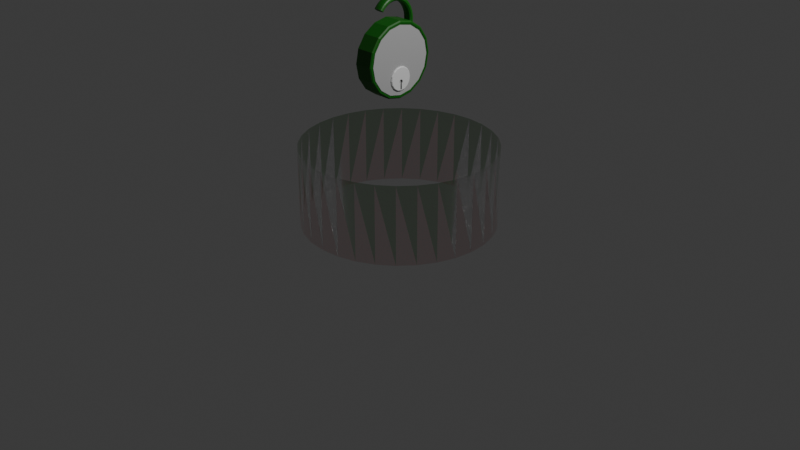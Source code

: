 # Source: goal.blend  (saved by Blender 5.1.30; exported with 4.5.12 LTS)
import bpy
from mathutils import Matrix  # noqa: F401  (used for matrix-valued properties, if any)

bpy.ops.wm.read_factory_settings(use_empty=True)
scene = bpy.context.scene
scene.name = 'Scene'

# ---- collections
col_collection = bpy.data.collections.new('Collection'); scene.collection.children.link(col_collection)

# ---- materials (node trees are filled in below, after node groups)
mat_x = bpy.data.materials.new('マテリアル')
mat_002 = bpy.data.materials.new('マテリアル.002')
mat_material_003 = bpy.data.materials.new('Material.003')
mat_material_003.alpha_threshold = 0.0
mat_material_003.use_backface_culling_lightprobe_volume = False
mat_material_003.roughness = 0.5
mat_003 = bpy.data.materials.new('マテリアル.003')
mat_004 = bpy.data.materials.new('マテリアル.004')

# ---- node groups
ng_smooth_by_angle = bpy.data.node_groups.new('Smooth by Angle', 'GeometryNodeTree')
_s = ng_smooth_by_angle.interface.new_socket(name='Mesh', in_out='OUTPUT', socket_type='NodeSocketGeometry')
_s = ng_smooth_by_angle.interface.new_socket(name='Mesh', in_out='INPUT', socket_type='NodeSocketGeometry')
_s = ng_smooth_by_angle.interface.new_socket(name='Angle', in_out='INPUT', socket_type='NodeSocketFloat')
_s.subtype = 'ANGLE'
_s.default_value = 0.5236
_s.min_value = 0.0
_s.max_value = 3.142
_s.description = 'Maximum face angle for smooth edges'
_s = ng_smooth_by_angle.interface.new_socket(name='Ignore Sharpness', in_out='INPUT', socket_type='NodeSocketBool')
_s.force_non_field = True
ng_smooth_by_angle.is_modifier = True
_N = ng_smooth_by_angle.nodes; _L = ng_smooth_by_angle.links
n0 = _N.new('GeometryNodeSetShadeSmooth'); n0.name = 'Set Shade Smooth'; n0.location = (120, -80)
n0.domain = 'EDGE'
n1 = _N.new('GeometryNodeSetShadeSmooth'); n1.name = 'Set Shade Smooth.001'; n1.location = (300, -80)
n2 = _N.new('NodeGroupOutput'); n2.name = 'Group Output'; n2.location = (480, -80)
n3 = _N.new('GeometryNodeInputMeshEdgeAngle'); n3.name = 'Edge Angle'; n3.location = (-440, -240)
n4 = _N.new('NodeGroupInput'); n4.name = 'Group Input'; n4.location = (-80, -80)
n5 = _N.new('GeometryNodeInputEdgeSmooth'); n5.name = 'Is Edge Smooth'; n5.location = (-260, -120)
n6 = _N.new('GeometryNodeInputShadeSmooth'); n6.name = 'Is Shade Smooth'; n6.location = (-440, -397)
n7 = _N.new('FunctionNodeCompare'); n7.name = 'Compare'; n7.location = (-260, -260)
n7.operation = 'LESS_EQUAL'
n7.inputs[6].default_value = (0.0, 0.0, 0.0, 0.0)
n7.inputs[7].default_value = (0.0, 0.0, 0.0, 0.0)
n8 = _N.new('FunctionNodeBooleanMath'); n8.name = 'Boolean Math.001'; n8.location = (-80, -260)
n9 = _N.new('NodeGroupInput'); n9.name = 'Group Input.001'; n9.location = (-440, -329)
n10 = _N.new('NodeGroupInput'); n10.name = 'Group Input.002'; n10.location = (-259, -189)
n11 = _N.new('FunctionNodeBooleanMath'); n11.name = 'Boolean Math'; n11.location = (-80, -149)
n11.operation = 'OR'
n12 = _N.new('FunctionNodeBooleanMath'); n12.name = 'Boolean Math.002'; n12.location = (-260, -380)
n12.operation = 'OR'
n13 = _N.new('NodeGroupInput'); n13.name = 'Group Input.003'; n13.location = (-440, -460)
_L.new(n3.outputs[0], n7.inputs[0])
_L.new(n1.outputs[0], n2.inputs[0])
_L.new(n9.outputs[1], n7.inputs[1])
_L.new(n7.outputs[0], n8.inputs[0])
_L.new(n4.outputs[0], n0.inputs[0])
_L.new(n0.outputs[0], n1.inputs[0])
_L.new(n8.outputs[0], n0.inputs[2])
_L.new(n10.outputs[2], n11.inputs[1])
_L.new(n5.outputs[0], n11.inputs[0])
_L.new(n11.outputs[0], n0.inputs[1])
_L.new(n13.outputs[2], n12.inputs[1])
_L.new(n6.outputs[0], n12.inputs[0])
_L.new(n12.outputs[0], n8.inputs[1])
n2.is_active_output = True

# ---- material node trees
mat_x.use_nodes = True; mat_x.node_tree.nodes.clear()
_N = mat_x.node_tree.nodes; _L = mat_x.node_tree.links
n0 = _N.new('ShaderNodeBsdfPrincipled'); n0.name = 'プリンシプルBSDF'; n0.location = (-200, 100)
n0.inputs[0].default_value = (0.006512, 0.1221, 0.001821, 1.0)
n0.inputs[2].default_value = 0.0
n0.inputs[4].default_value = 0.5
n0.inputs[18].default_value = 1.0
n0.inputs[20].default_value = 0.0
n0.inputs[25].default_value = 0.0
n1 = _N.new('ShaderNodeOutputMaterial'); n1.name = 'マテリアル出力'; n1.location = (200, 100)
_L.new(n0.outputs[0], n1.inputs[0])
n1.is_active_output = True
mat_002.use_nodes = True; mat_002.node_tree.nodes.clear()
_N = mat_002.node_tree.nodes; _L = mat_002.node_tree.links
n0 = _N.new('ShaderNodeBsdfPrincipled'); n0.name = 'プリンシプルBSDF'; n0.location = (-200, 100)
n0.inputs[0].default_value = (0.8, 0.004631, 0.004631, 1.0)
n0.inputs[2].default_value = 0.0
n0.inputs[4].default_value = 0.25
n0.inputs[18].default_value = 1.0
n0.inputs[20].default_value = 0.0
n0.inputs[25].default_value = 0.0
n1 = _N.new('ShaderNodeOutputMaterial'); n1.name = 'マテリアル出力'; n1.location = (200, 100)
_L.new(n0.outputs[0], n1.inputs[0])
n1.is_active_output = True
mat_material_003.use_nodes = True; mat_material_003.node_tree.nodes.clear()
_N = mat_material_003.node_tree.nodes; _L = mat_material_003.node_tree.links
n0 = _N.new('ShaderNodeOutputMaterial'); n0.name = 'Material Output'; n0.location = (837, 242)
n1 = _N.new('ShaderNodeBsdfPrincipled'); n1.name = 'プリンシプルBSDF'; n1.location = (528, 245)
n1.inputs[0].default_value = (0.006303, 0.1233, 0.002959, 1.0)
_L.new(n1.outputs[0], n0.inputs[0])
n0.is_active_output = True
mat_003.use_nodes = True; mat_003.node_tree.nodes.clear()
_N = mat_003.node_tree.nodes; _L = mat_003.node_tree.links
n0 = _N.new('ShaderNodeBsdfPrincipled'); n0.name = 'プリンシプルBSDF'; n0.location = (-200, 100)
n0.inputs[0].default_value = (0.4516, 0.4516, 0.4516, 1.0)
n1 = _N.new('ShaderNodeOutputMaterial'); n1.name = 'マテリアル出力'; n1.location = (200, 100)
_L.new(n0.outputs[0], n1.inputs[0])
n1.is_active_output = True
mat_004.use_nodes = True; mat_004.node_tree.nodes.clear()
_N = mat_004.node_tree.nodes; _L = mat_004.node_tree.links
n0 = _N.new('ShaderNodeBsdfPrincipled'); n0.name = 'プリンシプルBSDF'; n0.location = (-200, 100)
n1 = _N.new('ShaderNodeOutputMaterial'); n1.name = 'マテリアル出力'; n1.location = (200, 100)
_L.new(n0.outputs[0], n1.inputs[0])
n1.is_active_output = True

# ---- world
world_world = bpy.data.worlds.new('World'); scene.world = world_world
world_world.use_nodes = True; world_world.node_tree.nodes.clear()
_N = world_world.node_tree.nodes; _L = world_world.node_tree.links
n0 = _N.new('ShaderNodeOutputWorld'); n0.name = 'World Output'; n0.location = (200, 100)
n1 = _N.new('ShaderNodeBackground'); n1.name = 'Background'; n1.location = (-200, 100)
n1.inputs[0].default_value = (0.05088, 0.05088, 0.05088, 1.0)
_L.new(n1.outputs[0], n0.inputs[0])
n0.is_active_output = True
world_world.color = (0.05088, 0.05088, 0.05088)
world_world.sun_shadow_jitter_overblur = 0.0

# ---- cameras
cam_camera = bpy.data.cameras.new('Camera')
cam_camera.clip_end = 100.0
cam_camera.ortho_scale = 7.314

# ---- lights
light_light = bpy.data.lights.new('Light', 'POINT')
light_light.energy = 1000.0
light_light.shadow_soft_size = 0.1

# ---- meshes
me_x = bpy.data.meshes.new('円柱')
me_x.from_pydata([(0.0, 1.0, -1.0), (0.0, 1.0, 1.0), (0.1951, 0.9808, -1.0), (0.1951, 0.9808, 1.0), (0.3827, 0.9239, -1.0), (0.3827, 0.9239, 1.0), (0.5556, 0.8315, -1.0), (0.5556, 0.8315, 1.0), (0.7071, 0.7071, -1.0), (0.7071, 0.7071, 1.0), (0.8315, 0.5556, -1.0), (0.8315, 0.5556, 1.0), (0.9239, 0.3827, -1.0), (0.9239, 0.3827, 1.0), (0.9808, 0.1951, -1.0), (0.9808, 0.1951, 1.0), (1.0, 0.0, -1.0), (1.0, 0.0, 1.0), (0.9808, -0.1951, -1.0), (0.9808, -0.1951, 1.0), (0.9239, -0.3827, -1.0), (0.9239, -0.3827, 1.0), (0.8315, -0.5556, -1.0), (0.8315, -0.5556, 1.0), (0.7071, -0.7071, -1.0), (0.7071, -0.7071, 1.0), (0.5556, -0.8315, -1.0), (0.5556, -0.8315, 1.0), (0.3827, -0.9239, -1.0), (0.3827, -0.9239, 1.0), (0.1951, -0.9808, -1.0), (0.1951, -0.9808, 1.0), (0.0, -1.0, -1.0), (0.0, -1.0, 1.0), (-0.1951, -0.9808, -1.0), (-0.1951, -0.9808, 1.0), (-0.3827, -0.9239, -1.0), (-0.3827, -0.9239, 1.0), (-0.5556, -0.8315, -1.0), (-0.5556, -0.8315, 1.0), (-0.7071, -0.7071, -1.0), (-0.7071, -0.7071, 1.0), (-0.8315, -0.5556, -1.0), (-0.8315, -0.5556, 1.0), (-0.9239, -0.3827, -1.0), (-0.9239, -0.3827, 1.0), (-0.9808, -0.1951, -1.0), (-0.9808, -0.1951, 1.0), (-1.0, 0.0, -1.0), (-1.0, 0.0, 1.0), (-0.9808, 0.1951, -1.0), (-0.9808, 0.1951, 1.0), (-0.9239, 0.3827, -1.0), (-0.9239, 0.3827, 1.0), (-0.8315, 0.5556, -1.0), (-0.8315, 0.5556, 1.0), (-0.7071, 0.7071, -1.0), (-0.7071, 0.7071, 1.0), (-0.5556, 0.8315, -1.0), (-0.5556, 0.8315, 1.0), (-0.3827, 0.9239, -1.0), (-0.3827, 0.9239, 1.0), (-0.1951, 0.9808, -1.0), (-0.1951, 0.9808, 1.0)], [], [(0, 2, 3, 1), (2, 4, 5, 3), (4, 6, 7, 5), (6, 8, 9, 7), (8, 10, 11, 9), (10, 12, 13, 11), (12, 14, 15, 13), (14, 16, 17, 15), (16, 18, 19, 17), (18, 20, 21, 19), (20, 22, 23, 21), (22, 24, 25, 23), (24, 26, 27, 25), (26, 28, 29, 27), (28, 30, 31, 29), (30, 32, 33, 31), (32, 34, 35, 33), (34, 36, 37, 35), (36, 38, 39, 37), (38, 40, 41, 39), (40, 42, 43, 41), (42, 44, 45, 43), (44, 46, 47, 45), (46, 48, 49, 47), (48, 50, 51, 49), (50, 52, 53, 51), (52, 54, 55, 53), (54, 56, 57, 55), (56, 58, 59, 57), (58, 60, 61, 59), (60, 62, 63, 61), (62, 0, 1, 63)])
me_x.polygons.foreach_set('use_smooth', [True] * 32)
_uv = me_x.uv_layers.new(name='UVマップ')
_uv.uv.foreach_set('vector', [1.0, 0.5, 0.9688, 0.5, 0.9688, 1.0, 1.0, 1.0, 0.9688, 0.5, 0.9375, 0.5, 0.9375, 1.0, 0.9688, 1.0, 0.9375, 0.5, 0.9062, 0.5, 0.9062, 1.0, 0.9375, 1.0, 0.9062, 0.5, 0.875, 0.5, 0.875, 1.0, 0.9062, 1.0, 0.875, 0.5, 0.8438, 0.5, 0.8438, 1.0, 0.875, 1.0, 0.8438, 0.5, 0.8125, 0.5, 0.8125, 1.0, 0.8438, 1.0, 0.8125, 0.5, 0.7812, 0.5, 0.7812, 1.0, 0.8125, 1.0, 0.7812, 0.5, 0.75, 0.5, 0.75, 1.0, 0.7812, 1.0, 0.75, 0.5, 0.7188, 0.5, 0.7188, 1.0, 0.75, 1.0, 0.7188, 0.5, 0.6875, 0.5, 0.6875, 1.0, 0.7188, 1.0, 0.6875, 0.5, 0.6562, 0.5, 0.6562, 1.0, 0.6875, 1.0, 0.6562, 0.5, 0.625, 0.5, 0.625, 1.0, 0.6562, 1.0, 0.625, 0.5, 0.5938, 0.5, 0.5938, 1.0, 0.625, 1.0, 0.5938, 0.5, 0.5625, 0.5, 0.5625, 1.0, 0.5938, 1.0, 0.5625, 0.5, 0.5312, 0.5, 0.5312, 1.0, 0.5625, 1.0, 0.5312, 0.5, 0.5, 0.5, 0.5, 1.0, 0.5312, 1.0, 0.5, 0.5, 0.4688, 0.5, 0.4688, 1.0, 0.5, 1.0, 0.4688, 0.5, 0.4375, 0.5, 0.4375, 1.0, 0.4688, 1.0, 0.4375, 0.5, 0.4062, 0.5, 0.4062, 1.0, 0.4375, 1.0, 0.4062, 0.5, 0.375, 0.5, 0.375, 1.0, 0.4062, 1.0, 0.375, 0.5, 0.3438, 0.5, 0.3438, 1.0, 0.375, 1.0, 0.3438, 0.5, 0.3125, 0.5, 0.3125, 1.0, 0.3438, 1.0, 0.3125, 0.5, 0.2812, 0.5, 0.2812, 1.0, 0.3125, 1.0, 0.2812, 0.5, 0.25, 0.5, 0.25, 1.0, 0.2812, 1.0, 0.25, 0.5, 0.2188, 0.5, 0.2188, 1.0, 0.25, 1.0, 0.2188, 0.5, 0.1875, 0.5, 0.1875, 1.0, 0.2188, 1.0, 0.1875, 0.5, 0.1562, 0.5, 0.1562, 1.0, 0.1875, 1.0, 0.1562, 0.5, 0.125, 0.5, 0.125, 1.0, 0.1562, 1.0, 0.125, 0.5, 0.09375, 0.5, 0.09375, 1.0, 0.125, 1.0, 0.09375, 0.5, 0.0625, 0.5, 0.0625, 1.0, 0.09375, 1.0, 0.0625, 0.5, 0.03125, 0.5, 0.03125, 1.0, 0.0625, 1.0, 0.03125, 0.5, 0.0, 0.5, 0.0, 1.0, 0.03125, 1.0])
me_x.materials.append(mat_x)
me_x.update()
me_001 = bpy.data.meshes.new('円柱.001')
me_001.from_pydata([(0.0, 1.0, -1.0), (0.0, 1.0, 1.0), (0.1951, 0.9808, -1.0), (0.1951, 0.9808, 1.0), (0.3827, 0.9239, -1.0), (0.3827, 0.9239, 1.0), (0.5556, 0.8315, -1.0), (0.5556, 0.8315, 1.0), (0.7071, 0.7071, -1.0), (0.7071, 0.7071, 1.0), (0.8315, 0.5556, -1.0), (0.8315, 0.5556, 1.0), (0.9239, 0.3827, -1.0), (0.9239, 0.3827, 1.0), (0.9808, 0.1951, -1.0), (0.9808, 0.1951, 1.0), (1.0, 0.0, -1.0), (1.0, 0.0, 1.0), (0.9808, -0.1951, -1.0), (0.9808, -0.1951, 1.0), (0.9239, -0.3827, -1.0), (0.9239, -0.3827, 1.0), (0.8315, -0.5556, -1.0), (0.8315, -0.5556, 1.0), (0.7071, -0.7071, -1.0), (0.7071, -0.7071, 1.0), (0.5556, -0.8315, -1.0), (0.5556, -0.8315, 1.0), (0.3827, -0.9239, -1.0), (0.3827, -0.9239, 1.0), (0.1951, -0.9808, -1.0), (0.1951, -0.9808, 1.0), (0.0, -1.0, -1.0), (0.0, -1.0, 1.0), (-0.1951, -0.9808, -1.0), (-0.1951, -0.9808, 1.0), (-0.3827, -0.9239, -1.0), (-0.3827, -0.9239, 1.0), (-0.5556, -0.8315, -1.0), (-0.5556, -0.8315, 1.0), (-0.7071, -0.7071, -1.0), (-0.7071, -0.7071, 1.0), (-0.8315, -0.5556, -1.0), (-0.8315, -0.5556, 1.0), (-0.9239, -0.3827, -1.0), (-0.9239, -0.3827, 1.0), (-0.9808, -0.1951, -1.0), (-0.9808, -0.1951, 1.0), (-1.0, 0.0, -1.0), (-1.0, 0.0, 1.0), (-0.9808, 0.1951, -1.0), (-0.9808, 0.1951, 1.0), (-0.9239, 0.3827, -1.0), (-0.9239, 0.3827, 1.0), (-0.8315, 0.5556, -1.0), (-0.8315, 0.5556, 1.0), (-0.7071, 0.7071, -1.0), (-0.7071, 0.7071, 1.0), (-0.5556, 0.8315, -1.0), (-0.5556, 0.8315, 1.0), (-0.3827, 0.9239, -1.0), (-0.3827, 0.9239, 1.0), (-0.1951, 0.9808, -1.0), (-0.1951, 0.9808, 1.0)], [], [(0, 1, 3, 2), (2, 3, 5, 4), (4, 5, 7, 6), (6, 7, 9, 8), (8, 9, 11, 10), (10, 11, 13, 12), (12, 13, 15, 14), (14, 15, 17, 16), (16, 17, 19, 18), (18, 19, 21, 20), (20, 21, 23, 22), (22, 23, 25, 24), (24, 25, 27, 26), (26, 27, 29, 28), (28, 29, 31, 30), (30, 31, 33, 32), (32, 33, 35, 34), (34, 35, 37, 36), (36, 37, 39, 38), (38, 39, 41, 40), (40, 41, 43, 42), (42, 43, 45, 44), (44, 45, 47, 46), (46, 47, 49, 48), (48, 49, 51, 50), (50, 51, 53, 52), (52, 53, 55, 54), (54, 55, 57, 56), (56, 57, 59, 58), (58, 59, 61, 60), (60, 61, 63, 62), (62, 63, 1, 0)])
me_001.polygons.foreach_set('use_smooth', [True] * 32)
_uv = me_001.uv_layers.new(name='UVマップ')
_uv.uv.foreach_set('vector', [1.0, 0.5, 1.0, 1.0, 0.9688, 1.0, 0.9688, 0.5, 0.9688, 0.5, 0.9688, 1.0, 0.9375, 1.0, 0.9375, 0.5, 0.9375, 0.5, 0.9375, 1.0, 0.9062, 1.0, 0.9062, 0.5, 0.9062, 0.5, 0.9062, 1.0, 0.875, 1.0, 0.875, 0.5, 0.875, 0.5, 0.875, 1.0, 0.8438, 1.0, 0.8438, 0.5, 0.8438, 0.5, 0.8438, 1.0, 0.8125, 1.0, 0.8125, 0.5, 0.8125, 0.5, 0.8125, 1.0, 0.7812, 1.0, 0.7812, 0.5, 0.7812, 0.5, 0.7812, 1.0, 0.75, 1.0, 0.75, 0.5, 0.75, 0.5, 0.75, 1.0, 0.7188, 1.0, 0.7188, 0.5, 0.7188, 0.5, 0.7188, 1.0, 0.6875, 1.0, 0.6875, 0.5, 0.6875, 0.5, 0.6875, 1.0, 0.6562, 1.0, 0.6562, 0.5, 0.6562, 0.5, 0.6562, 1.0, 0.625, 1.0, 0.625, 0.5, 0.625, 0.5, 0.625, 1.0, 0.5938, 1.0, 0.5938, 0.5, 0.5938, 0.5, 0.5938, 1.0, 0.5625, 1.0, 0.5625, 0.5, 0.5625, 0.5, 0.5625, 1.0, 0.5312, 1.0, 0.5312, 0.5, 0.5312, 0.5, 0.5312, 1.0, 0.5, 1.0, 0.5, 0.5, 0.5, 0.5, 0.5, 1.0, 0.4688, 1.0, 0.4688, 0.5, 0.4688, 0.5, 0.4688, 1.0, 0.4375, 1.0, 0.4375, 0.5, 0.4375, 0.5, 0.4375, 1.0, 0.4062, 1.0, 0.4062, 0.5, 0.4062, 0.5, 0.4062, 1.0, 0.375, 1.0, 0.375, 0.5, 0.375, 0.5, 0.375, 1.0, 0.3438, 1.0, 0.3438, 0.5, 0.3438, 0.5, 0.3438, 1.0, 0.3125, 1.0, 0.3125, 0.5, 0.3125, 0.5, 0.3125, 1.0, 0.2812, 1.0, 0.2812, 0.5, 0.2812, 0.5, 0.2812, 1.0, 0.25, 1.0, 0.25, 0.5, 0.25, 0.5, 0.25, 1.0, 0.2188, 1.0, 0.2188, 0.5, 0.2188, 0.5, 0.2188, 1.0, 0.1875, 1.0, 0.1875, 0.5, 0.1875, 0.5, 0.1875, 1.0, 0.1562, 1.0, 0.1562, 0.5, 0.1562, 0.5, 0.1562, 1.0, 0.125, 1.0, 0.125, 0.5, 0.125, 0.5, 0.125, 1.0, 0.09375, 1.0, 0.09375, 0.5, 0.09375, 0.5, 0.09375, 1.0, 0.0625, 1.0, 0.0625, 0.5, 0.0625, 0.5, 0.0625, 1.0, 0.03125, 1.0, 0.03125, 0.5, 0.03125, 0.5, 0.03125, 1.0, 0.0, 1.0, 0.0, 0.5])
me_001.materials.append(mat_002)
me_001.update()
me_cylinder_002 = bpy.data.meshes.new('Cylinder.002')
me_cylinder_002.from_pydata([(-0.2752, 0.9125, 1.404e-07), (-0.2468, 1.0, 1.161e-07), (0.2468, 1.0, 6.268e-08), (-0.2752, 0.8431, -0.3492), (-0.2468, 0.9239, -0.3827), (0.2468, 0.9239, -0.3827), (-0.2752, 0.6452, -0.6452), (-0.2468, 0.7071, -0.7071), (0.2468, 0.7071, -0.7071), (-0.2752, 0.3492, -0.8431), (-0.2468, 0.3827, -0.9239), (0.2468, 0.3827, -0.9239), (-0.2752, -4.402e-08, -0.9125), (-0.2468, -4.371e-08, -1.0), (0.2468, -4.371e-08, -1.0), (-0.2752, -0.3492, -0.8431), (-0.2468, -0.3827, -0.9239), (0.2468, -0.3827, -0.9239), (-0.2752, -0.6452, -0.6452), (-0.2468, -0.7071, -0.7071), (0.2468, -0.7071, -0.7071), (-0.2752, -0.8431, -0.3492), (-0.2468, -0.9239, -0.3827), (0.2468, -0.9239, -0.3827), (-0.2752, -0.9125, 1.546e-08), (-0.2468, -1.0, -6.154e-09), (0.2468, -1.0, -1.131e-07), (-0.2752, -0.8431, 0.3492), (-0.2468, -0.9239, 0.3827), (0.2468, -0.9239, 0.3827), (-0.2752, -0.6452, 0.6452), (-0.2468, -0.7071, 0.7071), (0.2468, -0.7071, 0.7071), (-0.2752, -0.3492, 0.8431), (-0.2468, -0.3827, 0.9239), (0.2468, -0.3827, 0.9239), (-0.2752, 1.257e-08, 0.9125), (-0.2468, 1.192e-08, 1.0), (0.2468, 1.192e-08, 1.0), (-0.2752, 0.3492, 0.8431), (-0.2468, 0.3827, 0.9239), (0.2468, 0.3827, 0.9239), (-0.2752, 0.6452, 0.6452), (-0.2468, 0.7071, 0.7071), (0.2468, 0.7071, 0.7071), (-0.2752, 0.8431, 0.3492), (-0.2468, 0.9239, 0.3827), (0.2468, 0.9239, 0.3827), (-0.2752, 0.8971, -0.3716), (-0.2752, 0.971, 1.29e-07), (0.2752, 0.971, 7.218e-08), (0.2752, 0.8971, -0.3716), (-0.2752, 0.6866, -0.6866), (0.2752, 0.6866, -0.6866), (-0.2752, 0.3716, -0.8971), (0.2752, 0.3716, -0.8971), (-0.2752, -4.284e-08, -0.971), (0.2752, -4.47e-08, -0.971), (-0.2752, -0.3716, -0.8971), (0.2752, -0.3716, -0.8971), (-0.2752, -0.6866, -0.6866), (0.2752, -0.6866, -0.6866), (-0.2752, -0.8971, -0.3716), (0.2752, -0.8971, -0.3716), (-0.2752, -0.971, 6.985e-09), (0.2752, -0.971, -1.113e-07), (-0.2752, -0.8971, 0.3716), (0.2752, -0.8971, 0.3716), (-0.2752, -0.6866, 0.6866), (0.2752, -0.6866, 0.6866), (-0.2752, -0.3716, 0.8971), (0.2752, -0.3716, 0.8971), (-0.2752, 1.257e-08, 0.971), (0.2752, 5.588e-09, 0.971), (-0.2752, 0.3716, 0.8971), (0.2752, 0.3716, 0.8971), (-0.2752, 0.6866, 0.6866), (0.2752, 0.6866, 0.6866), (-0.2752, 0.8971, 0.3716), (0.2752, 0.8971, 0.3716), (-0.2752, 0.8624, -0.3572), (-0.2752, 0.9334, 1.376e-07), (0.2752, 0.9334, 7.903e-08), (0.2752, 0.8624, -0.3572), (-0.2752, 0.66, -0.66), (0.2752, 0.66, -0.66), (-0.2752, 0.3572, -0.8624), (0.2752, 0.3572, -0.8624), (-0.2752, -4.37e-08, -0.9334), (0.2752, -4.527e-08, -0.9334), (-0.2752, -0.3572, -0.8624), (0.2752, -0.3572, -0.8624), (-0.2752, -0.66, -0.66), (0.2752, -0.66, -0.66), (-0.2752, -0.8624, -0.3572), (0.2752, -0.8624, -0.3572), (-0.2752, -0.9334, 1.355e-08), (0.2752, -0.9334, -1.044e-07), (-0.2752, -0.8624, 0.3572), (0.2752, -0.8624, 0.3572), (-0.2752, -0.66, 0.66), (0.2752, -0.66, 0.66), (-0.2752, -0.3572, 0.8624), (0.2752, -0.3572, 0.8624), (-0.2752, 1.257e-08, 0.9334), (0.2752, 2.447e-09, 0.9334), (-0.2752, 0.3572, 0.8624), (0.2752, 0.3572, 0.8624), (-0.2752, 0.66, 0.66), (0.2752, 0.66, 0.66), (-0.2752, 0.8624, 0.3572), (0.2752, 0.8624, 0.3572), (-0.2652, 0.8624, -0.3572), (-0.2652, 0.9334, 1.384e-07), (0.2652, 0.9334, 7.903e-08), (0.2652, 0.8624, -0.3572), (-0.2652, 0.66, -0.66), (0.2652, 0.66, -0.66), (-0.2652, 0.3572, -0.8624), (0.2652, 0.3572, -0.8624), (-0.2652, -4.37e-08, -0.9334), (0.2652, -4.527e-08, -0.9334), (-0.2652, -0.3572, -0.8624), (0.2652, -0.3572, -0.8624), (-0.2652, -0.66, -0.66), (0.2652, -0.66, -0.66), (-0.2652, -0.8624, -0.3572), (0.2652, -0.8624, -0.3572), (-0.2652, -0.9334, 1.355e-08), (0.2652, -0.9334, -1.044e-07), (-0.2652, -0.8624, 0.3572), (0.2652, -0.8624, 0.3572), (-0.2652, -0.66, 0.66), (0.2652, -0.66, 0.66), (-0.2652, -0.3572, 0.8624), (0.2652, -0.3572, 0.8624), (-0.2652, 1.257e-08, 0.9334), (0.2652, 2.447e-09, 0.9334), (-0.2652, 0.3572, 0.8624), (0.2652, 0.3572, 0.8624), (-0.2652, 0.66, 0.66), (0.2652, 0.66, 0.66), (-0.2652, 0.8624, 0.3572), (0.2652, 0.8624, 0.3572), (-0.2652, 0.8431, -0.3492), (-0.2652, 0.9125, 1.412e-07), (0.2652, 0.9125, 8.11e-08), (0.2652, 0.8431, -0.3492), (-0.2652, 0.6452, -0.6452), (0.2652, 0.6452, -0.6452), (-0.2652, 0.3492, -0.8431), (0.2652, 0.3492, -0.8431), (-0.2652, -4.402e-08, -0.9125), (0.2652, -4.527e-08, -0.9125), (-0.2652, -0.3492, -0.8431), (0.2652, -0.3492, -0.8431), (-0.2652, -0.6452, -0.6452), (0.2652, -0.6452, -0.6452), (-0.2652, -0.8431, -0.3492), (0.2652, -0.8431, -0.3492), (-0.2652, -0.9125, 1.546e-08), (0.2652, -0.9125, -1.022e-07), (-0.2652, -0.8431, 0.3492), (0.2652, -0.8431, 0.3492), (-0.2652, -0.6452, 0.6452), (0.2652, -0.6452, 0.6452), (-0.2652, -0.3492, 0.8431), (0.2652, -0.3492, 0.8431), (-0.2652, 1.257e-08, 0.9125), (0.2652, 6.986e-10, 0.9125), (-0.2652, 0.3492, 0.8431), (0.2652, 0.3492, 0.8431), (-0.2652, 0.6452, 0.6452), (0.2652, 0.6452, 0.6452), (-0.2652, 0.8431, 0.3492), (0.2652, 0.8431, 0.3492), (0.27, 0.9125, 8.11e-08), (0.2752, 0.9072, 8.231e-08), (0.2752, 0.8382, -0.3472), (0.27, 0.8431, -0.3492), (0.2752, 0.6415, -0.6415), (0.27, 0.6452, -0.6452), (0.2752, 0.3472, -0.8382), (0.27, 0.3492, -0.8431), (0.2752, -4.61e-08, -0.9072), (0.27, -4.527e-08, -0.9125), (0.2752, -0.3472, -0.8382), (0.27, -0.3492, -0.8431), (0.2752, -0.6415, -0.6415), (0.27, -0.6452, -0.6452), (0.2752, -0.8382, -0.3472), (0.27, -0.8431, -0.3492), (0.2752, -0.9072, -1.01e-07), (0.27, -0.9125, -1.022e-07), (0.2752, -0.8382, 0.3472), (0.27, -0.8431, 0.3492), (0.2752, -0.6415, 0.6415), (0.27, -0.6452, 0.6452), (0.2752, -0.3472, 0.8382), (0.27, -0.3492, 0.8431), (0.2752, 6.985e-10, 0.9072), (0.27, 6.986e-10, 0.9125), (0.2752, 0.3472, 0.8382), (0.27, 0.3492, 0.8431), (0.2752, 0.6415, 0.6415), (0.27, 0.6452, 0.6452), (0.2752, 0.8382, 0.3472), (0.27, 0.8431, 0.3492), (-0.001211, 0.4629, 0.9903), (-0.001211, 0.4302, 1.123), (-0.134, -0.08724, 1.495), (-0.001211, 0.4629, 0.8533), (-0.001211, 0.6002, 0.8338), (-0.134, 0.3077, 1.381), (-0.134, 0.5121, 0.8463), (-0.001211, 0.6002, 1.01), (-0.134, 0.5121, 0.9973), (-0.001211, 0.5581, 1.18), (-0.134, 0.476, 1.143), (-0.001211, 0.1679, 1.406), (-0.001211, 0.4767, 1.332), (-0.134, 0.4063, 1.274), (0.1316, 0.3077, 1.381), (-0.001211, 0.3617, 1.457), (-0.001211, 0.2209, 1.545), (-0.134, 0.1869, 1.456), (0.1316, 0.05221, 1.495), (0.1316, 0.5121, 0.9973), (-0.001211, 0.0638, 1.591), (0.1316, -0.08724, 1.495), (-0.001211, -0.09884, 1.591), (-0.001211, -0.3125, 1.338), (0.1316, -0.2219, 1.456), (-0.134, -0.4413, 1.274), (-0.001211, -0.2559, 1.545), (0.1316, -0.3427, 1.381), (0.1316, 0.4063, 1.274), (-0.001211, -0.3968, 1.457), (-0.001211, -0.4019, 1.241), (0.1316, -0.4413, 1.274), (-0.001211, -0.5118, 1.332), (-0.134, -0.2219, 1.456), (-0.134, -0.3427, 1.381), (-0.001211, 0.3669, 1.241), (0.1316, 0.476, 1.143), (-0.001211, 0.2775, 1.338), (0.1316, 0.1869, 1.456), (-0.134, 0.05221, 1.495), (0.1316, 0.5121, 0.8463), (-0.001211, -0.08076, 1.442), (-0.001211, 0.04573, 1.442), (-0.001211, -0.2029, 1.406), (0.1069, 0.5807, 1.007), (-0.1093, 0.2134, 1.525), (0.1069, 0.5807, 0.8366), (0.1069, -0.2484, 1.525), (-0.1093, 0.4612, 1.319), (0.1069, 0.4612, 1.319), (-0.1093, -0.2484, 1.525), (0.1069, 0.5399, 1.172), (-0.1093, -0.4962, 1.319), (-0.1093, 0.06124, 1.569), (0.1069, 0.2134, 1.525), (-0.1093, 0.5399, 1.172), (0.1069, 0.06124, 1.569), (-0.1093, 0.5807, 0.8366), (0.1069, 0.3498, 1.44), (0.1069, -0.3848, 1.44), (-0.1093, -0.09627, 1.569), (-0.1093, -0.3848, 1.44), (-0.1093, 0.3498, 1.44), (0.1069, -0.09627, 1.569), (-0.1093, 0.5807, 1.007), (0.1069, -0.4962, 1.319), (0.09837, 0.285, 1.349), (-0.1008, -0.08238, 1.455), (0.09837, -0.2077, 1.419), (-0.1008, -0.32, 1.349), (-0.1008, 0.4416, 1.128), (0.09837, 0.04735, 1.455), (-0.1008, -0.4118, 1.249), (0.09837, 0.4752, 0.992), (-0.001211, -0.2598, 1.376), (-0.001211, 0.4505, 1.058), (-0.1008, 0.1727, 1.419), (-0.1008, 0.4752, 0.8516), (-0.001211, 0.4505, 0.786), (-0.001211, -0.01752, 1.446), (0.09837, -0.32, 1.349), (0.09837, 0.3767, 1.249), (-0.1008, 0.285, 1.349), (-0.1008, -0.2077, 1.419), (-0.001211, 0.3251, 1.293), (0.09837, 0.4416, 1.128), (0.09837, 0.1727, 1.419), (0.09837, -0.08238, 1.455), (0.09837, -0.4118, 1.249), (-0.1008, 0.4752, 0.992), (-0.1008, 0.04735, 1.455), (-0.001211, 0.4021, 1.184), (-0.001211, 0.1079, 1.429), (-0.001211, 0.2248, 1.376), (0.09837, 0.4752, 0.8516), (-0.001211, -0.1429, 1.429), (-0.001211, 0.4671, 0.9218), (-0.1008, 0.3767, 1.249), (-0.001211, -0.3602, 1.293), (0.1069, 0.5859, 0.9218), (0.06757, 0.5953, 1.009), (0.1069, 0.5653, 1.091), (0.1254, 0.5538, 1.003), (-0.1093, 0.2842, 1.488), (-0.1278, 0.203, 1.498), (-0.1093, 0.1387, 1.553), (-0.06999, 0.219, 1.54), (0.1069, 0.5653, 0.7527), (0.06757, 0.5953, 0.8345), (0.1254, 0.5538, 0.8404), (0.1069, -0.1737, 1.553), (0.06757, -0.2541, 1.54), (0.1069, -0.3192, 1.488), (0.1254, -0.238, 1.498), (-0.1093, 0.505, 1.248), (-0.1278, 0.4397, 1.302), (-0.1093, 0.4092, 1.384), (-0.06999, 0.4729, 1.329), (0.1069, 0.505, 1.248), (0.06757, 0.4729, 1.329), (0.1069, 0.4092, 1.384), (0.1254, 0.4397, 1.302), (-0.1093, -0.1737, 1.553), (-0.1278, -0.238, 1.498), (-0.1093, -0.3192, 1.488), (-0.06999, -0.2541, 1.54), (0.06757, 0.5535, 1.178), (0.1254, 0.5149, 1.161), (-0.1093, -0.4442, 1.384), (-0.1278, -0.4747, 1.302), (-0.06999, -0.5079, 1.329), (-0.1278, 0.0577, 1.54), (-0.1093, -0.01752, 1.575), (-0.06999, 0.06316, 1.585), (0.1069, 0.2842, 1.488), (0.06757, 0.219, 1.54), (0.1069, 0.1387, 1.553), (0.1254, 0.203, 1.498), (-0.1093, 0.5653, 1.091), (-0.1278, 0.5149, 1.161), (-0.06999, 0.5535, 1.178), (0.06757, 0.06316, 1.585), (0.1069, -0.01752, 1.575), (0.1254, 0.0577, 1.54), (-0.1093, 0.5653, 0.7527), (-0.1278, 0.5538, 0.8404), (-0.1093, 0.5859, 0.9218), (-0.06999, 0.5953, 0.8345), (0.06757, 0.3588, 1.453), (0.1254, 0.3333, 1.417), (0.06757, -0.3938, 1.453), (0.1069, -0.4442, 1.384), (0.1254, -0.3683, 1.417), (-0.1278, -0.09274, 1.54), (-0.06999, -0.0982, 1.585), (-0.1278, -0.3683, 1.417), (-0.06999, -0.3938, 1.453), (-0.1278, 0.3333, 1.417), (-0.06999, 0.3588, 1.453), (0.06757, -0.0982, 1.585), (0.1254, -0.09274, 1.54), (-0.1278, 0.5538, 1.003), (-0.06999, 0.5953, 1.009), (0.06757, -0.5079, 1.329), (0.1254, -0.4747, 1.302), (0.1316, 0.4985, 0.7721), (-0.001211, 0.5843, 0.7473), (-0.134, 0.4985, 0.7721), (-0.001211, 0.6055, 0.9218), (0.1316, 0.5167, 0.9218), (-0.134, 0.5167, 0.9218), (-0.001211, 0.5843, 1.096), (0.1316, 0.4985, 1.071), (-0.134, 0.4985, 1.071), (-0.001211, 0.522, 1.259), (0.1316, 0.4451, 1.211), (-0.134, 0.4451, 1.211), (-0.001211, 0.423, 1.399), (0.1316, 0.3602, 1.331), (-0.134, 0.3602, 1.331), (0.1316, 0.2496, 1.423), (-0.001211, 0.294, 1.506), (-0.134, 0.2496, 1.423), (-0.001211, 0.1437, 1.573), (0.1316, 0.1207, 1.48), (-0.134, 0.1207, 1.48), (0.1316, -0.01752, 1.5), (-0.001211, -0.01752, 1.596), (-0.134, -0.01752, 1.5), (0.1316, -0.1558, 1.48), (-0.001211, -0.1788, 1.573), (-0.134, -0.1558, 1.48), (0.1316, -0.2846, 1.423), (-0.001211, -0.329, 1.506), (-0.134, -0.2846, 1.423), (0.1316, -0.3952, 1.331), (-0.001211, -0.4581, 1.399), (-0.134, -0.3952, 1.331), (0.09837, 0.4625, 0.7826), (-0.1008, 0.4625, 0.7826), (0.09837, 0.4795, 0.9218), (-0.1008, 0.4795, 0.9218), (0.09837, 0.4625, 1.061), (-0.1008, 0.4625, 1.061), (0.09837, 0.4129, 1.191), (-0.1008, 0.4129, 1.191), (0.09837, 0.3339, 1.302), (-0.1008, 0.3339, 1.302), (0.09837, 0.231, 1.388), (-0.1008, 0.231, 1.388), (0.09837, 0.1111, 1.442), (-0.1008, 0.1111, 1.442), (0.09837, -0.01752, 1.46), (-0.1008, -0.01752, 1.46), (0.09837, -0.1461, 1.442), (-0.1008, -0.1461, 1.442), (0.09837, -0.266, 1.388), (-0.1008, -0.266, 1.388), (0.09837, -0.3689, 1.302), (-0.1008, -0.3689, 1.302), (0.1254, 0.5391, 0.7603), (0.06757, 0.5795, 0.7486), (-0.1278, 0.5391, 0.7603), (-0.06999, 0.5795, 0.7486), (0.1254, 0.5588, 0.9218), (0.06757, 0.6006, 0.9218), (-0.1278, 0.5588, 0.9218), (-0.06999, 0.6006, 0.9218), (0.06757, 0.5795, 1.095), (0.1254, 0.5391, 1.083), (-0.06999, 0.5795, 1.095), (-0.1278, 0.5391, 1.083), (0.1254, 0.4816, 1.234), (0.06757, 0.5178, 1.256), (-0.06999, 0.5178, 1.256), (-0.1278, 0.4816, 1.234), (0.06757, 0.4196, 1.395), (0.1254, 0.39, 1.363), (-0.1278, 0.39, 1.363), (-0.06999, 0.4196, 1.395), (0.1254, 0.2706, 1.462), (0.06757, 0.2915, 1.501), (-0.06999, 0.2915, 1.501), (-0.1278, 0.2706, 1.462), (0.06757, 0.1425, 1.568), (0.1254, 0.1316, 1.524), (-0.1278, 0.1316, 1.524), (-0.06999, 0.1425, 1.568), (0.06757, -0.01752, 1.591), (0.1254, -0.01752, 1.546), (-0.1278, -0.01752, 1.546), (-0.06999, -0.01752, 1.591), (0.1254, -0.1667, 1.524), (0.06757, -0.1775, 1.568), (-0.06999, -0.1775, 1.568), (-0.1278, -0.1667, 1.524), (0.06757, -0.3266, 1.501), (0.1254, -0.3057, 1.462), (-0.1278, -0.3057, 1.462), (-0.06999, -0.3266, 1.501), (0.06757, -0.4546, 1.395), (0.1254, -0.425, 1.363), (-0.06999, -0.4546, 1.395), (-0.1278, -0.425, 1.363), (0.2468, 0.3149, -0.476), (0.2468, 0.2906, -0.5983), (0.2468, 0.2213, -0.702), (0.2468, 0.1176, -0.7712), (0.2468, -0.004644, -0.7956), (0.2468, -0.1269, -0.7712), (0.2468, -0.2306, -0.702), (0.2468, -0.2999, -0.5983), (0.2468, -0.3242, -0.476), (0.2468, -0.2999, -0.3537), (0.2468, -0.2306, -0.25), (0.2468, -0.1269, -0.1808), (0.2468, -0.004644, -0.1564), (0.2468, 0.1176, -0.1808), (0.2468, 0.2213, -0.25), (0.2468, 0.2906, -0.3537), (0.3049, 0.03045, -0.5063), (0.3049, -0.05491, -0.5232), (0.3049, -0.04357, -0.5063), (0.3049, 0.04577, -0.5433), (0.3049, -0.0589, -0.5433), (0.3049, -0.04357, -0.5803), (0.3049, 0.04179, -0.5232), (0.3049, 0.03045, -0.5803), (0.3049, 0.01529, -0.5904), (0.3049, -0.02743, -0.591), (0.3049, -0.02743, -0.6458), (0.3049, 0.01529, -0.6458), (0.3049, 0.01529, -0.6982), (0.3049, -0.02743, -0.6982), (0.3049, -0.02743, -0.7506), (0.3049, 0.01529, -0.7506), (0.3049, 0.01347, -0.4949), (0.3049, -0.00656, -0.4909), (0.3049, -0.05491, -0.5633), (0.3049, -0.02659, -0.4949), (0.3049, 0.04179, -0.5633), (0.2851, 0.315, -0.476), (0.3049, 0.2944, -0.4743), (0.3049, 0.2706, -0.5938), (0.2851, 0.2906, -0.5983), (0.3049, 0.2086, -0.6867), (0.2851, 0.2213, -0.702), (0.3049, 0.1099, -0.7526), (0.2851, 0.1177, -0.7713), (0.3049, -0.004644, -0.7754), (0.2851, -0.004644, -0.7956), (0.3049, -0.1192, -0.7526), (0.2851, -0.1269, -0.7713), (0.3049, -0.2179, -0.6867), (0.2851, -0.2306, -0.702), (0.3049, -0.28, -0.5938), (0.2851, -0.2999, -0.5983), (0.3049, -0.3037, -0.4743), (0.2851, -0.3242, -0.476), (0.3049, -0.2812, -0.3614), (0.2851, -0.2999, -0.3537), (0.3049, -0.2163, -0.2643), (0.2851, -0.2306, -0.25), (0.3049, -0.1192, -0.1994), (0.2851, -0.1269, -0.1807), (0.3049, -0.004644, -0.1766), (0.2851, -0.004644, -0.1564), (0.3049, 0.1099, -0.1994), (0.2851, 0.1177, -0.1807), (0.3049, 0.2071, -0.2643), (0.2851, 0.2213, -0.25), (0.3049, 0.272, -0.3614), (0.2851, 0.2906, -0.3537)], [], [(46, 47, 2, 1), (7, 8, 11, 10), (10, 11, 14, 13), (13, 14, 17, 16), (16, 17, 20, 19), (19, 20, 23, 22), (22, 23, 26, 25), (25, 26, 29, 28), (28, 29, 32, 31), (31, 32, 35, 34), (34, 35, 38, 37), (37, 38, 41, 40), (40, 41, 44, 43), (43, 44, 47, 46), (4, 5, 8, 7), (207, 176, 146, 175), (1, 2, 5, 4), (1, 4, 48, 49), (5, 2, 50, 51), (4, 7, 52, 48), (8, 5, 51, 53), (7, 10, 54, 52), (11, 8, 53, 55), (10, 13, 56, 54), (14, 11, 55, 57), (13, 16, 58, 56), (17, 14, 57, 59), (16, 19, 60, 58), (20, 17, 59, 61), (19, 22, 62, 60), (23, 20, 61, 63), (22, 25, 64, 62), (26, 23, 63, 65), (25, 28, 66, 64), (29, 26, 65, 67), (28, 31, 68, 66), (32, 29, 67, 69), (31, 34, 70, 68), (35, 32, 69, 71), (34, 37, 72, 70), (38, 35, 71, 73), (37, 40, 74, 72), (41, 38, 73, 75), (40, 43, 76, 74), (44, 41, 75, 77), (43, 46, 78, 76), (47, 44, 77, 79), (46, 1, 49, 78), (2, 47, 79, 50), (0, 3, 6, 9, 12, 15, 18, 21, 24, 27, 30, 33, 36, 39, 42, 45), (80, 81, 49, 48), (82, 83, 51, 50), (84, 80, 48, 52), (83, 85, 53, 51), (86, 84, 52, 54), (85, 87, 55, 53), (88, 86, 54, 56), (87, 89, 57, 55), (90, 88, 56, 58), (89, 91, 59, 57), (92, 90, 58, 60), (91, 93, 61, 59), (94, 92, 60, 62), (93, 95, 63, 61), (96, 94, 62, 64), (95, 97, 65, 63), (98, 96, 64, 66), (97, 99, 67, 65), (100, 98, 66, 68), (99, 101, 69, 67), (102, 100, 68, 70), (101, 103, 71, 69), (104, 102, 70, 72), (103, 105, 73, 71), (106, 104, 72, 74), (105, 107, 75, 73), (108, 106, 74, 76), (107, 109, 77, 75), (110, 108, 76, 78), (109, 111, 79, 77), (81, 110, 78, 49), (111, 82, 50, 79), (193, 195, 163, 161), (81, 80, 112, 113), (106, 108, 140, 138), (24, 21, 158, 160), (107, 105, 137, 139), (191, 193, 161, 159), (104, 106, 138, 136), (21, 18, 156, 158), (105, 103, 135, 137), (189, 191, 159, 157), (102, 104, 136, 134), (18, 15, 154, 156), (103, 101, 133, 135), (187, 189, 157, 155), (100, 102, 134, 132), (15, 12, 152, 154), (101, 99, 131, 133), (185, 187, 155, 153), (98, 100, 132, 130), (12, 9, 150, 152), (99, 97, 129, 131), (183, 185, 153, 151), (179, 181, 149, 147), (96, 98, 130, 128), (9, 6, 148, 150), (0, 45, 174, 145), (97, 95, 127, 129), (181, 183, 151, 149), (94, 96, 128, 126), (6, 3, 144, 148), (45, 42, 172, 174), (144, 145, 113, 112), (146, 147, 115, 114), (148, 144, 112, 116), (147, 149, 117, 115), (150, 148, 116, 118), (149, 151, 119, 117), (152, 150, 118, 120), (151, 153, 121, 119), (154, 152, 120, 122), (153, 155, 123, 121), (156, 154, 122, 124), (155, 157, 125, 123), (158, 156, 124, 126), (157, 159, 127, 125), (160, 158, 126, 128), (159, 161, 129, 127), (162, 160, 128, 130), (161, 163, 131, 129), (164, 162, 130, 132), (163, 165, 133, 131), (166, 164, 132, 134), (165, 167, 135, 133), (168, 166, 134, 136), (167, 169, 137, 135), (170, 168, 136, 138), (169, 171, 139, 137), (172, 170, 138, 140), (171, 173, 141, 139), (174, 172, 140, 142), (173, 175, 143, 141), (145, 174, 142, 113), (175, 146, 114, 143), (109, 107, 139, 141), (83, 82, 114, 115), (27, 24, 160, 162), (108, 110, 142, 140), (80, 84, 116, 112), (195, 197, 165, 163), (111, 109, 141, 143), (85, 83, 115, 117), (30, 27, 162, 164), (110, 81, 113, 142), (84, 86, 118, 116), (197, 199, 167, 165), (82, 111, 143, 114), (87, 85, 117, 119), (33, 30, 164, 166), (86, 88, 120, 118), (199, 201, 169, 167), (89, 87, 119, 121), (36, 33, 166, 168), (88, 90, 122, 120), (201, 203, 171, 169), (91, 89, 121, 123), (39, 36, 168, 170), (90, 92, 124, 122), (203, 205, 173, 171), (93, 91, 123, 125), (42, 39, 170, 172), (3, 0, 145, 144), (92, 94, 126, 124), (205, 207, 175, 173), (95, 93, 125, 127), (177, 178, 179, 176), (178, 180, 181, 179), (180, 182, 183, 181), (182, 184, 185, 183), (184, 186, 187, 185), (186, 188, 189, 187), (188, 190, 191, 189), (190, 192, 193, 191), (192, 194, 195, 193), (194, 196, 197, 195), (196, 198, 199, 197), (198, 200, 201, 199), (200, 202, 203, 201), (202, 204, 205, 203), (204, 206, 207, 205), (206, 177, 176, 207), (176, 179, 147, 146), (146, 175, 173, 171, 169, 167, 165, 163, 161, 159, 157, 155, 153, 151, 149, 147), (208, 281, 410, 283), (208, 283, 411, 297), (208, 297, 409, 304), (208, 304, 408, 281), (209, 299, 413, 278), (209, 278, 411, 283), (209, 283, 410, 293), (209, 293, 412, 299), (210, 396, 421, 275), (210, 275, 423, 399), (210, 399, 463, 361), (210, 361, 458, 396), (211, 302, 408, 304), (211, 304, 409, 285), (211, 285, 407, 286), (211, 286, 406, 302), (212, 374, 431, 355), (212, 355, 435, 376), (212, 376, 433, 316), (212, 316, 429, 374), (213, 387, 415, 290), (213, 290, 417, 390), (213, 390, 451, 365), (213, 365, 446, 387), (214, 375, 407, 285), (214, 285, 409, 378), (214, 378, 434, 353), (214, 353, 430, 375), (215, 376, 435, 370), (215, 370, 438, 379), (215, 379, 436, 308), (215, 308, 433, 376), (216, 378, 409, 297), (216, 297, 411, 381), (216, 381, 439, 369), (216, 369, 434, 378), (217, 379, 438, 348), (217, 348, 442, 382), (217, 382, 441, 334), (217, 334, 436, 379), (218, 381, 411, 278), (218, 278, 413, 384), (218, 384, 443, 347), (218, 347, 439, 381), (219, 294, 418, 300), (219, 300, 419, 284), (219, 284, 417, 301), (219, 301, 416, 294), (220, 382, 442, 325), (220, 325, 447, 385), (220, 385, 444, 327), (220, 327, 441, 382), (221, 384, 413, 305), (221, 305, 415, 387), (221, 387, 446, 323), (221, 323, 443, 384), (222, 386, 445, 357), (222, 357, 448, 388), (222, 388, 416, 274), (222, 274, 414, 386), (223, 385, 447, 366), (223, 366, 450, 389), (223, 389, 449, 356), (223, 356, 444, 385), (224, 389, 450, 314), (224, 314, 455, 391), (224, 391, 452, 343), (224, 343, 449, 389), (225, 390, 417, 284), (225, 284, 419, 393), (225, 393, 454, 312), (225, 312, 451, 390), (226, 392, 453, 351), (226, 351, 457, 394), (226, 394, 420, 279), (226, 279, 418, 392), (227, 377, 432, 310), (227, 310, 437, 380), (227, 380, 410, 281), (227, 281, 408, 377), (228, 391, 455, 341), (228, 341, 459, 395), (228, 395, 456, 349), (228, 349, 452, 391), (229, 394, 457, 368), (229, 368, 460, 397), (229, 397, 422, 295), (229, 295, 420, 394), (230, 395, 459, 362), (230, 362, 462, 398), (230, 398, 461, 367), (230, 367, 456, 395), (231, 306, 427, 277), (231, 277, 425, 282), (231, 282, 424, 288), (231, 288, 426, 306), (232, 397, 460, 321), (232, 321, 465, 400), (232, 400, 424, 276), (232, 276, 422, 397), (233, 405, 427, 280), (233, 280, 238, 296, 239, 372, 273, 371, 240, 338, 260, 337), (233, 337, 471, 405), (234, 398, 462, 333), (234, 333, 467, 401), (234, 401, 464, 319), (234, 319, 461, 398), (235, 400, 465, 360), (235, 360, 469, 403), (235, 403, 426, 288), (235, 288, 424, 400), (236, 383, 440, 329), (236, 329, 445, 386), (236, 386, 414, 289), (236, 289, 412, 383), (237, 401, 467, 364), (237, 364, 470, 404), (237, 404, 468, 358), (237, 358, 464, 401), (238, 280, 427, 306), (238, 306, 426, 296), (239, 403, 469, 372), (239, 296, 426, 403), (240, 404, 470, 338), (240, 371, 468, 404), (241, 399, 423, 291), (241, 291, 425, 402), (241, 402, 466, 331), (241, 331, 463, 399), (242, 402, 425, 277), (242, 277, 427, 405), (242, 405, 471, 363), (242, 363, 466, 402), (243, 289, 414, 292), (243, 292, 415, 305), (243, 305, 413, 299), (243, 299, 412, 289), (244, 380, 437, 335), (244, 335, 440, 383), (244, 383, 412, 293), (244, 293, 410, 380), (245, 301, 417, 290), (245, 290, 415, 292), (245, 292, 414, 274), (245, 274, 416, 301), (246, 388, 448, 345), (246, 345, 453, 392), (246, 392, 418, 294), (246, 294, 416, 388), (247, 393, 419, 298), (247, 298, 421, 396), (247, 396, 458, 339), (247, 339, 454, 393), (248, 373, 428, 317), (248, 317, 432, 377), (248, 377, 408, 302), (248, 302, 406, 373), (249, 303, 423, 275), (249, 275, 421, 287), (249, 287, 420, 295), (249, 295, 422, 303), (250, 287, 421, 298), (250, 298, 419, 300), (250, 300, 418, 279), (250, 279, 420, 287), (251, 282, 425, 291), (251, 291, 423, 303), (251, 303, 422, 276), (251, 276, 424, 282), (252, 307, 433, 308), (252, 308, 436, 309), (252, 309, 437, 310), (252, 310, 432, 307), (253, 311, 451, 312), (253, 312, 454, 313), (253, 313, 455, 314), (253, 314, 450, 311), (254, 315, 429, 316), (254, 316, 433, 307), (254, 307, 432, 317), (254, 317, 428, 315), (255, 318, 461, 319), (255, 319, 464, 320), (255, 320, 465, 321), (255, 321, 460, 318), (256, 322, 443, 323), (256, 323, 446, 324), (256, 324, 447, 325), (256, 325, 442, 322), (257, 326, 441, 327), (257, 327, 444, 328), (257, 328, 445, 329), (257, 329, 440, 326), (258, 330, 463, 331), (258, 331, 466, 332), (258, 332, 467, 333), (258, 333, 462, 330), (259, 309, 436, 334), (259, 334, 441, 326), (259, 326, 440, 335), (259, 335, 437, 309), (260, 336, 471, 337), (260, 338, 470, 336), (261, 313, 454, 339), (261, 339, 458, 340), (261, 340, 459, 341), (261, 341, 455, 313), (262, 342, 449, 343), (262, 343, 452, 344), (262, 344, 453, 345), (262, 345, 448, 342), (263, 346, 439, 347), (263, 347, 443, 322), (263, 322, 442, 348), (263, 348, 438, 346), (264, 344, 452, 349), (264, 349, 456, 350), (264, 350, 457, 351), (264, 351, 453, 344), (265, 352, 430, 353), (265, 353, 434, 354), (265, 354, 435, 355), (265, 355, 431, 352), (266, 328, 444, 356), (266, 356, 449, 342), (266, 342, 448, 357), (266, 357, 445, 328), (267, 320, 464, 358), (267, 358, 468, 359), (267, 359, 469, 360), (267, 360, 465, 320), (268, 340, 458, 361), (268, 361, 463, 330), (268, 330, 462, 362), (268, 362, 459, 340), (269, 332, 466, 363), (269, 363, 471, 336), (269, 336, 470, 364), (269, 364, 467, 332), (270, 324, 446, 365), (270, 365, 451, 311), (270, 311, 450, 366), (270, 366, 447, 324), (271, 350, 456, 367), (271, 367, 461, 318), (271, 318, 460, 368), (271, 368, 457, 350), (272, 354, 434, 369), (272, 369, 439, 346), (272, 346, 438, 370), (272, 370, 435, 354), (273, 359, 468, 371), (273, 372, 469, 359), (475, 474, 514, 516), (474, 473, 512, 514), (473, 472, 509, 512), (482, 481, 528, 530), (511, 491, 508, 495, 496, 499, 500, 503, 502, 501, 498, 497, 493, 506, 492, 523, 521, 519, 517, 515, 513), (483, 482, 530, 532), (476, 475, 516, 518), (484, 483, 532, 534), (477, 476, 518, 520), (485, 484, 534, 536), (478, 477, 520, 522), (486, 485, 536, 538), (479, 478, 522, 524), (487, 486, 538, 540), (480, 479, 524, 526), (481, 480, 526, 528), (472, 487, 540, 509), (510, 511, 512, 509), (511, 513, 514, 512), (513, 515, 516, 514), (515, 517, 518, 516), (517, 519, 520, 518), (519, 521, 522, 520), (521, 523, 524, 522), (523, 525, 526, 524), (525, 527, 528, 526), (527, 529, 530, 528), (529, 531, 532, 530), (531, 533, 534, 532), (533, 535, 536, 534), (535, 537, 538, 536), (537, 539, 540, 538), (539, 510, 509, 540), (523, 492, 489, 490, 507, 505, 504, 488, 494, 491, 511, 510, 539, 537, 535, 533, 531, 529, 527, 525)])
me_cylinder_002.polygons.foreach_set('material_index', [0, 0, 0, 0, 0, 0, 0, 0, 0, 0, 0, 0, 0, 0, 0, 0, 0, 0, 0, 0, 0, 0, 0, 0, 0, 0, 0, 0, 0, 0, 0, 0, 0, 0, 0, 0, 0, 0, 0, 0, 0, 0, 0, 0, 0, 0, 0, 0, 0, 1, 0, 0, 0, 0, 0, 0, 0, 0, 0, 0, 0, 0, 0, 0, 0, 0, 0, 0, 0, 0, 0, 0, 0, 0, 0, 0, 0, 0, 0, 0, 0, 0, 0, 0, 0, 0, 0, 0, 0, 0, 0, 0, 0, 0, 0, 0, 0, 0, 0, 1, 0, 0, 0, 0, 0, 0, 0, 0, 0, 0, 0, 0, 0, 0, 0, 0, 0, 0, 0, 0, 0, 0, 0, 0, 0, 0, 0, 0, 0, 0, 0, 0, 0, 0, 0, 0, 0, 0, 0, 0, 0, 0, 0, 0, 0, 0, 0, 0, 0, 0, 0, 0, 0, 0, 0, 0, 0, 0, 0, 0, 0, 0, 0, 0, 0, 0, 0, 0, 0, 0, 0, 0, 0, 0, 0, 0, 0, 0, 0, 0, 1, 0, 0, 0, 0, 0, 0, 0, 0, 0, 0, 0, 0, 1, 0, 0, 0, 0, 0, 0, 0, 0, 0, 0, 0, 0, 0, 0, 0, 0, 0, 0, 0, 0, 0, 0, 0, 0, 0, 0, 0, 0, 0, 0, 0, 0, 0, 0, 0, 0, 0, 0, 0, 0, 0, 0, 0, 0, 0, 0, 0, 0, 0, 0, 0, 0, 0, 0, 0, 0, 0, 0, 0, 0, 0, 0, 0, 0, 0, 0, 0, 0, 0, 0, 0, 0, 0, 0, 0, 0, 0, 0, 0, 0, 0, 0, 0, 0, 0, 0, 0, 0, 0, 0, 0, 0, 0, 0, 0, 0, 0, 0, 0, 0, 0, 0, 0, 0, 0, 0, 0, 0, 0, 0, 0, 0, 0, 0, 0, 0, 0, 0, 0, 0, 0, 0, 0, 0, 0, 0, 0, 0, 0, 0, 0, 0, 0, 0, 0, 0, 0, 0, 0, 0, 0, 0, 0, 0, 0, 0, 0, 0, 0, 0, 0, 0, 0, 0, 0, 0, 0, 0, 0, 0, 0, 0, 0, 0, 0, 0, 0, 0, 0, 0, 0, 0, 0, 0, 0, 0, 0, 0, 0, 0, 0, 0, 0, 0, 0, 0, 0, 0, 0, 0, 0, 0, 0, 0, 0, 0, 0, 0, 0, 0, 0, 0, 0, 0, 0, 0, 0, 0, 0, 0, 0, 0, 0, 0, 0, 0, 0, 0, 0, 0, 0, 0, 0, 0, 0, 0, 0, 0, 0, 0, 0, 0, 0, 0, 0, 0, 0, 0, 0, 0, 0, 0, 0, 0, 0, 0, 0, 0, 0, 0, 0, 0, 0, 1, 0, 0, 2, 2, 2, 1, 2, 1, 2, 1, 1, 2, 1, 2, 2, 0, 2, 2, 2, 2, 2, 2, 2, 2, 2, 2, 2, 2, 2, 2, 2, 2, 2])
_uv = me_cylinder_002.uv_layers.new(name='UVMap')
_uv.uv.foreach_set('vector', [0.9999, 0.5898, 0.8042, 0.5455, 0.801, 0.4289, 0.9994, 0.3926, 0.7792, 0.07325, 0.6645, 0.241, 0.5517, 0.1986, 0.5956, 9.878e-05, 0.5956, 9.878e-05, 0.5517, 0.1986, 0.4306, 0.2, 0.3992, 9.881e-05, 0.3992, 9.881e-05, 0.4306, 0.2, 0.3205, 0.2423, 0.2177, 0.07113, 0.2177, 0.07113, 0.3205, 0.2423, 0.2381, 0.3234, 0.0768, 0.2062, 0.0768, 0.2062, 0.2381, 0.3234, 0.1956, 0.4305, 9.878e-05, 0.3865, 9.878e-05, 0.3865, 0.1956, 0.4305, 0.1989, 0.547, 0.0006688, 0.5834, 0.0006688, 0.5834, 0.1989, 0.547, 0.2479, 0.6541, 0.07848, 0.7649, 0.07848, 0.7649, 0.2479, 0.6541, 0.3353, 0.735, 0.2206, 0.9025, 0.2206, 0.9025, 0.3353, 0.735, 0.4481, 0.7774, 0.404, 0.9757, 0.404, 0.9757, 0.4481, 0.7774, 0.5692, 0.7762, 0.6002, 0.976, 0.6002, 0.976, 0.5692, 0.7762, 0.679, 0.7344, 0.7817, 0.9055, 0.7817, 0.9055, 0.679, 0.7344, 0.7613, 0.653, 0.9229, 0.7704, 0.9229, 0.7704, 0.7613, 0.653, 0.8042, 0.5455, 0.9999, 0.5898, 0.9215, 0.2109, 0.7519, 0.3219, 0.6645, 0.241, 0.7792, 0.07325, 0.9754, 0.9751, 0.9754, 0.8849, 0.977, 0.8849, 0.977, 0.9751, 0.9994, 0.3926, 0.801, 0.4289, 0.7519, 0.3219, 0.9215, 0.2109, 0.8044, 0.4842, 0.8044, 0.372, 0.816, 0.3736, 0.816, 0.4826, 0.9263, 0.2284, 0.9263, 0.3407, 0.9147, 0.339, 0.9147, 0.23, 0.8963, 0.4842, 0.8963, 0.372, 0.9078, 0.3736, 0.9078, 0.4826, 0.8554, 0.372, 0.8554, 0.4842, 0.8438, 0.4826, 0.8438, 0.3736, 0.6296, 0.4807, 0.5173, 0.4807, 0.5189, 0.4692, 0.628, 0.4692, 0.6609, 0.2153, 0.7731, 0.2153, 0.7715, 0.2269, 0.6625, 0.2269, 0.6296, 0.5158, 0.5173, 0.5158, 0.5189, 0.5042, 0.628, 0.5042, 0.6609, 0.1497, 0.7731, 0.1497, 0.7715, 0.1613, 0.6625, 0.1613, 0.6296, 0.4676, 0.5173, 0.4676, 0.5189, 0.456, 0.628, 0.456, 0.6609, 0.1891, 0.7731, 0.1891, 0.7715, 0.2006, 0.6625, 0.2006, 0.8572, 0.5158, 0.7449, 0.5158, 0.7466, 0.5042, 0.8556, 0.5042, 0.7449, 0.4911, 0.8572, 0.4911, 0.8556, 0.5027, 0.7466, 0.5027, 0.8685, 0.372, 0.8685, 0.4842, 0.8569, 0.4826, 0.8569, 0.3736, 0.8832, 0.4842, 0.8832, 0.372, 0.8947, 0.3736, 0.8947, 0.4826, 0.9263, 0.5173, 0.9263, 0.6296, 0.9148, 0.628, 0.9148, 0.5189, 0.9017, 0.6296, 0.9017, 0.5173, 0.9132, 0.5189, 0.9132, 0.628, 0.9209, 0.372, 0.9209, 0.4842, 0.9094, 0.4826, 0.9094, 0.3736, 0.8885, 0.6296, 0.8885, 0.5173, 0.9001, 0.5189, 0.9001, 0.628, 0.8422, 0.372, 0.8422, 0.4842, 0.8307, 0.4826, 0.8307, 0.3736, 0.8885, 0.3407, 0.8885, 0.2284, 0.9001, 0.23, 0.9001, 0.339, 0.6609, 0.1759, 0.7731, 0.1759, 0.7715, 0.1875, 0.6625, 0.1875, 0.7731, 0.1744, 0.6609, 0.1744, 0.6625, 0.1628, 0.7715, 0.1628, 0.5173, 0.4823, 0.6296, 0.4823, 0.628, 0.4938, 0.5189, 0.4938, 0.7423, 0.8765, 0.63, 0.8765, 0.6316, 0.865, 0.7407, 0.865, 0.5162, 0.865, 0.6285, 0.865, 0.6268, 0.8765, 0.5178, 0.8765, 0.7434, 0.5158, 0.6311, 0.5158, 0.6328, 0.5042, 0.7418, 0.5042, 0.6609, 0.2022, 0.7731, 0.2022, 0.7715, 0.2137, 0.6625, 0.2137, 0.7434, 0.5027, 0.6311, 0.5027, 0.6328, 0.4911, 0.7418, 0.4911, 0.87, 0.4842, 0.87, 0.372, 0.8816, 0.3736, 0.8816, 0.4826, 0.8291, 0.372, 0.8291, 0.4842, 0.8176, 0.4826, 0.8176, 0.3736, 0.9016, 0.3407, 0.9016, 0.2284, 0.9132, 0.23, 0.9132, 0.339, 0.9287, 0.6374, 0.9287, 0.7496, 0.9171, 0.748, 0.9171, 0.639, 0.5158, 0.2071, 0.5158, 0.3095, 0.4766, 0.4041, 0.4041, 0.4766, 0.3095, 0.5158, 0.2071, 0.5158, 0.1124, 0.4766, 0.03998, 0.4041, 0.0007775, 0.3095, 0.0007776, 0.2071, 0.03998, 0.1124, 0.1124, 0.03998, 0.2071, 0.0007775, 0.3095, 0.0007777, 0.4041, 0.03998, 0.4766, 0.1124, 0.9628, 0.2305, 0.9628, 0.3353, 0.9522, 0.3374, 0.9522, 0.2284, 0.9347, 0.4789, 0.9347, 0.3741, 0.9453, 0.372, 0.9453, 0.481, 0.9532, 0.1134, 0.9532, 0.2182, 0.9426, 0.2203, 0.9426, 0.1113, 0.9401, 0.6242, 0.9401, 0.5194, 0.9507, 0.5173, 0.9507, 0.6263, 0.5183, 0.9389, 0.6231, 0.9389, 0.6252, 0.9495, 0.5162, 0.9495, 0.9102, 0.9175, 0.8054, 0.9175, 0.8033, 0.9069, 0.9123, 0.9069, 0.6321, 0.8781, 0.7369, 0.8781, 0.739, 0.8887, 0.63, 0.8887, 0.9102, 0.9053, 0.8054, 0.9053, 0.8033, 0.8947, 0.9123, 0.8947, 0.6321, 0.8903, 0.7369, 0.8903, 0.739, 0.9009, 0.63, 0.9009, 0.9102, 0.9297, 0.8054, 0.9297, 0.8033, 0.919, 0.9123, 0.919, 0.6321, 0.9389, 0.7369, 0.9389, 0.739, 0.9495, 0.63, 0.9495, 0.9102, 0.9418, 0.8054, 0.9418, 0.8033, 0.9312, 0.9123, 0.9312, 0.9305, 0.1077, 0.9305, 0.002887, 0.9411, 0.0007775, 0.9411, 0.1098, 0.9574, 0.3741, 0.9574, 0.4789, 0.9468, 0.481, 0.9468, 0.372, 0.9183, 0.2182, 0.9183, 0.1134, 0.9289, 0.1113, 0.9289, 0.2203, 0.9575, 0.783, 0.9575, 0.8878, 0.9469, 0.8899, 0.9469, 0.7809, 0.9304, 0.2182, 0.9304, 0.1134, 0.941, 0.1113, 0.941, 0.2203, 0.9506, 0.2305, 0.9506, 0.3353, 0.94, 0.3374, 0.94, 0.2284, 0.9303, 0.7442, 0.9303, 0.6395, 0.9409, 0.6374, 0.9409, 0.7464, 0.9385, 0.5194, 0.9385, 0.6242, 0.9279, 0.6263, 0.9279, 0.5173, 0.7369, 0.9373, 0.6321, 0.9373, 0.63, 0.9267, 0.739, 0.9267, 0.5183, 0.9146, 0.6231, 0.9146, 0.6252, 0.9252, 0.5162, 0.9252, 0.6231, 0.8887, 0.5183, 0.8887, 0.5162, 0.8781, 0.6252, 0.8781, 0.5183, 0.9267, 0.6231, 0.9267, 0.6252, 0.9373, 0.5162, 0.9373, 0.6231, 0.9009, 0.5183, 0.9009, 0.5162, 0.8903, 0.6252, 0.8903, 0.6321, 0.9024, 0.7369, 0.9024, 0.739, 0.913, 0.63, 0.913, 0.6231, 0.913, 0.5183, 0.913, 0.5162, 0.9024, 0.6252, 0.9024, 0.6321, 0.9146, 0.7369, 0.9146, 0.739, 0.9252, 0.63, 0.9252, 0.9385, 0.2305, 0.9385, 0.3353, 0.9279, 0.3374, 0.9279, 0.2284, 0.9225, 0.4789, 0.9225, 0.3741, 0.9331, 0.372, 0.9331, 0.481, 0.9289, 0.002891, 0.9289, 0.1077, 0.9183, 0.1098, 0.9183, 0.0007775, 0.9424, 0.7442, 0.9424, 0.6395, 0.953, 0.6374, 0.953, 0.7464, 0.9694, 0.8873, 0.9694, 0.9775, 0.9678, 0.9775, 0.9678, 0.8873, 0.9694, 0.1056, 0.9694, 0.0007775, 0.9723, 0.0007775, 0.9723, 0.1056, 0.8588, 0.5129, 0.9635, 0.5129, 0.9635, 0.5158, 0.8588, 0.5158, 0.9741, 0.2138, 0.9741, 0.1113, 0.977, 0.1113, 0.977, 0.2138, 0.621, 0.9838, 0.5162, 0.9838, 0.5162, 0.9809, 0.621, 0.9809, 0.7423, 0.8781, 0.7423, 0.9683, 0.7407, 0.9683, 0.7407, 0.8781, 0.7375, 0.4867, 0.8423, 0.4867, 0.8423, 0.4895, 0.7375, 0.4895, 0.9754, 0.8834, 0.9754, 0.7809, 0.9783, 0.7809, 0.9783, 0.8834, 0.9081, 0.9924, 0.8033, 0.9924, 0.8033, 0.9895, 0.9081, 0.9895, 0.9738, 0.8873, 0.9738, 0.9775, 0.9723, 0.9775, 0.9723, 0.8873, 0.8438, 0.4867, 0.9486, 0.4867, 0.9486, 0.4895, 0.8438, 0.4895, 0.1048, 0.9912, 0.2072, 0.9912, 0.2072, 0.9941, 0.1048, 0.9941, 0.9081, 0.988, 0.8033, 0.988, 0.8033, 0.9851, 0.9081, 0.9851, 0.9975, 0.9987, 0.9073, 0.9987, 0.9073, 0.9971, 0.9975, 0.9971, 0.63, 0.9853, 0.7348, 0.9853, 0.7348, 0.9882, 0.63, 0.9882, 0.0007775, 0.9912, 0.1032, 0.9912, 0.1032, 0.9941, 0.0007775, 0.9941, 0.9697, 0.2161, 0.9697, 0.1113, 0.9726, 0.1113, 0.9726, 0.2161, 0.9787, 0.3438, 0.8885, 0.3438, 0.8885, 0.3422, 0.9787, 0.3422, 0.9738, 0.7809, 0.9738, 0.8857, 0.971, 0.8857, 0.971, 0.7809, 0.8885, 0.3542, 0.991, 0.3542, 0.991, 0.3571, 0.8885, 0.3571, 0.9709, 0.4768, 0.9709, 0.372, 0.9738, 0.372, 0.9738, 0.4768, 0.195, 0.9972, 0.1048, 0.9972, 0.1048, 0.9957, 0.195, 0.9957, 0.9591, 0.9775, 0.9591, 0.8873, 0.9606, 0.8873, 0.9606, 0.9775, 0.8018, 0.865, 0.8018, 0.9698, 0.7989, 0.9698, 0.7989, 0.865, 0.8885, 0.3454, 0.991, 0.3454, 0.991, 0.3482, 0.8885, 0.3482, 0.9761, 0.2284, 0.9761, 0.3308, 0.9732, 0.3308, 0.9732, 0.2284, 0.9664, 0.4768, 0.9664, 0.372, 0.9693, 0.372, 0.9693, 0.4768, 0.507, 0.9991, 0.4168, 0.9991, 0.4167, 0.9975, 0.507, 0.9975, 0.9724, 0.6374, 0.9724, 0.7421, 0.9695, 0.7421, 0.9695, 0.6374, 0.9782, 0.372, 0.9782, 0.4744, 0.9753, 0.4744, 0.9753, 0.372, 0.9744, 0.5173, 0.9744, 0.6198, 0.9716, 0.6198, 0.9716, 0.5173, 0.9581, 0.5185, 0.9581, 0.6209, 0.9522, 0.6221, 0.9522, 0.5173, 0.9575, 0.1044, 0.9575, 0.001952, 0.9634, 0.0007775, 0.9634, 0.1056, 0.9656, 0.5185, 0.9656, 0.6209, 0.9597, 0.6221, 0.9597, 0.5173, 0.7438, 0.9686, 0.7438, 0.8662, 0.7497, 0.865, 0.7497, 0.9698, 0.6312, 0.966, 0.7336, 0.966, 0.7348, 0.9719, 0.63, 0.9719, 0.9069, 0.9493, 0.8045, 0.9493, 0.8033, 0.9434, 0.9081, 0.9434, 0.6312, 0.9734, 0.7336, 0.9734, 0.7348, 0.9793, 0.63, 0.9793, 0.9624, 0.5101, 0.8599, 0.5101, 0.8588, 0.5042, 0.9636, 0.5042, 0.5185, 0.4954, 0.6209, 0.4954, 0.6221, 0.5013, 0.5173, 0.5013, 0.7336, 0.9644, 0.6312, 0.9644, 0.63, 0.9585, 0.7348, 0.9585, 0.8045, 0.9583, 0.9069, 0.9583, 0.9081, 0.9642, 0.8033, 0.9642, 0.6198, 0.9793, 0.5174, 0.9793, 0.5162, 0.9734, 0.621, 0.9734, 0.9501, 0.1044, 0.9501, 0.001952, 0.956, 0.0007775, 0.956, 0.1056, 0.9679, 0.6385, 0.9679, 0.741, 0.962, 0.7421, 0.962, 0.6374, 0.9591, 0.8845, 0.9591, 0.7821, 0.965, 0.7809, 0.965, 0.8857, 0.9607, 0.1125, 0.9607, 0.215, 0.9547, 0.2161, 0.9547, 0.1113, 0.9622, 0.215, 0.9622, 0.1125, 0.9681, 0.1113, 0.9681, 0.2161, 0.9649, 0.3731, 0.9649, 0.4756, 0.959, 0.4768, 0.959, 0.372, 0.7662, 0.9686, 0.7662, 0.8662, 0.7721, 0.865, 0.7721, 0.9698, 0.9485, 0.001952, 0.9485, 0.1044, 0.9426, 0.1056, 0.9426, 0.0007775, 0.6198, 0.9644, 0.5174, 0.9644, 0.5162, 0.9585, 0.621, 0.9585, 0.8045, 0.9508, 0.9069, 0.9508, 0.9081, 0.9567, 0.8033, 0.9567, 0.9069, 0.9791, 0.8045, 0.9791, 0.8033, 0.9732, 0.9081, 0.9732, 0.5174, 0.9511, 0.6198, 0.9511, 0.621, 0.957, 0.5162, 0.957, 0.7336, 0.957, 0.6312, 0.957, 0.63, 0.9511, 0.7348, 0.9511, 0.5174, 0.966, 0.6198, 0.966, 0.621, 0.9719, 0.5162, 0.9719, 0.9624, 0.497, 0.8599, 0.497, 0.8588, 0.4911, 0.9636, 0.4911, 0.8045, 0.9658, 0.9069, 0.9658, 0.9081, 0.9717, 0.8033, 0.9717, 0.7572, 0.8662, 0.7572, 0.9686, 0.7513, 0.9698, 0.7513, 0.865, 0.7588, 0.9686, 0.7588, 0.8662, 0.7647, 0.865, 0.7647, 0.9698, 0.7796, 0.8662, 0.7796, 0.9686, 0.7737, 0.9698, 0.7737, 0.865, 0.9546, 0.741, 0.9546, 0.6385, 0.9605, 0.6374, 0.9605, 0.7421, 0.9636, 0.5014, 0.8588, 0.5014, 0.8588, 0.4986, 0.9636, 0.4986, 0.97, 0.5173, 0.97, 0.6221, 0.9671, 0.6221, 0.9671, 0.5173, 0.976, 0.6198, 0.976, 0.5173, 0.9789, 0.5173, 0.9789, 0.6198, 0.965, 0.1056, 0.965, 0.0007775, 0.9679, 0.0007775, 0.9679, 0.1056, 0.9665, 0.8857, 0.9665, 0.7809, 0.9694, 0.7809, 0.9694, 0.8857, 0.965, 0.8873, 0.965, 0.9775, 0.9634, 0.9775, 0.9634, 0.8873, 0.9672, 0.2284, 0.9672, 0.3332, 0.9643, 0.3332, 0.9643, 0.2284, 0.784, 0.865, 0.784, 0.9698, 0.7811, 0.9698, 0.7811, 0.865, 0.9739, 0.1032, 0.9739, 0.0007775, 0.9768, 0.0007775, 0.9768, 0.1032, 0.9688, 0.3332, 0.9688, 0.2284, 0.9717, 0.2284, 0.9717, 0.3332, 0.9081, 0.9836, 0.8033, 0.9836, 0.8033, 0.9807, 0.9081, 0.9807, 0.8033, 0.9976, 0.8935, 0.9976, 0.8936, 0.9992, 0.8033, 0.9992, 0.7885, 0.865, 0.7885, 0.9698, 0.7856, 0.9698, 0.7856, 0.865, 0.8885, 0.3675, 0.9933, 0.3675, 0.9933, 0.3704, 0.8885, 0.3704, 0.9909, 0.366, 0.8885, 0.366, 0.8885, 0.3631, 0.9909, 0.3631, 0.7348, 0.9838, 0.63, 0.9838, 0.63, 0.9809, 0.7348, 0.9809, 0.4167, 0.9944, 0.507, 0.9944, 0.507, 0.9959, 0.4168, 0.9959, 0.6609, 0.1453, 0.7657, 0.1453, 0.7657, 0.1482, 0.6609, 0.1481, 0.991, 0.3527, 0.8885, 0.3527, 0.8885, 0.3498, 0.991, 0.3498, 0.7348, 0.9927, 0.63, 0.9927, 0.63, 0.9898, 0.7348, 0.9898, 0.4167, 0.9912, 0.507, 0.9912, 0.507, 0.9928, 0.4168, 0.9928, 0.6311, 0.4867, 0.7359, 0.4867, 0.7359, 0.4895, 0.6311, 0.4895, 0.991, 0.3615, 0.8885, 0.3615, 0.8885, 0.3587, 0.991, 0.3587, 0.621, 0.9882, 0.5162, 0.9882, 0.5162, 0.9853, 0.621, 0.9853, 0.9073, 0.994, 0.9975, 0.994, 0.9975, 0.9956, 0.9073, 0.9956, 0.5162, 0.9898, 0.621, 0.9898, 0.621, 0.9927, 0.5162, 0.9927, 0.991, 0.6358, 0.8885, 0.6358, 0.8885, 0.6329, 0.991, 0.6329, 0.9768, 0.6374, 0.9768, 0.7398, 0.9739, 0.7398, 0.9739, 0.6374, 0.7973, 0.865, 0.7973, 0.9698, 0.7944, 0.9698, 0.7944, 0.865, 0.6269, 0.9683, 0.6269, 0.8781, 0.6285, 0.8781, 0.6285, 0.9683, 0.79, 0.9698, 0.79, 0.865, 0.7929, 0.865, 0.7929, 0.9698, 0.9798, 0.4741, 0.9798, 0.3723, 0.9819, 0.372, 0.9819, 0.4744, 0.9798, 0.8831, 0.9798, 0.7812, 0.9819, 0.7809, 0.9819, 0.8834, 0.7322, 0.9963, 0.6303, 0.9963, 0.63, 0.9942, 0.7325, 0.9942, 0.4149, 0.997, 0.3131, 0.997, 0.3128, 0.9949, 0.4152, 0.9949, 0.3109, 0.9933, 0.2091, 0.9933, 0.2088, 0.9912, 0.3112, 0.9912, 0.1029, 0.9978, 0.001075, 0.9978, 0.0007775, 0.9957, 0.1032, 0.9957, 0.9834, 0.2287, 0.9834, 0.3305, 0.9813, 0.3308, 0.9813, 0.2284, 0.9807, 0.1116, 0.9807, 0.2135, 0.9785, 0.2138, 0.9785, 0.1113, 0.9798, 0.2287, 0.9798, 0.3306, 0.9777, 0.3308, 0.9777, 0.2284, 0.9826, 0.5176, 0.9826, 0.6195, 0.9804, 0.6198, 0.9804, 0.5173, 0.3131, 0.9912, 0.4149, 0.9912, 0.4152, 0.9933, 0.3128, 0.9933, 0.2091, 0.9949, 0.3109, 0.9949, 0.3112, 0.997, 0.2088, 0.997, 0.8036, 0.994, 0.9055, 0.994, 0.9058, 0.9961, 0.8033, 0.9961, 0.5165, 0.9942, 0.6183, 0.9942, 0.6186, 0.9963, 0.5162, 0.9963, 0.9784, 0.7395, 0.9784, 0.6376, 0.9805, 0.6374, 0.9805, 0.7398, 0.9783, 0.1029, 0.9783, 0.001075, 0.9804, 0.0007775, 0.9804, 0.1032, 0.9469, 0.9817, 0.9469, 0.8915, 0.9485, 0.8915, 0.9485, 0.9817, 0.9238, 0.7832, 0.7832, 0.9238, 0.5994, 0.9999, 0.4006, 0.9999, 0.2168, 0.9238, 0.0762, 0.7832, 9.998e-05, 0.5994, 0.0001003, 0.4006, 0.07621, 0.2168, 0.2168, 0.07621, 0.4006, 9.998e-05, 0.5994, 9.998e-05, 0.7832, 0.0762, 0.9238, 0.2168, 0.9999, 0.4006, 0.9999, 0.5994, 0.8165, 0.06209, 0.8453, 0.0992, 0.8182, 0.1191, 0.7915, 0.08051, 0.8165, 0.6034, 0.7915, 0.585, 0.8182, 0.5464, 0.8453, 0.5663, 0.8165, 0.6034, 0.8453, 0.5663, 0.8713, 0.5875, 0.8406, 0.6232, 0.8165, 0.06209, 0.8406, 0.04233, 0.8713, 0.07803, 0.8453, 0.0992, 0.7658, 0.568, 0.7393, 0.5525, 0.7616, 0.5113, 0.7903, 0.528, 0.7658, 0.568, 0.7903, 0.528, 0.8182, 0.5464, 0.7915, 0.585, 0.7658, 0.0975, 0.7915, 0.08051, 0.8182, 0.1191, 0.7903, 0.1375, 0.7658, 0.0975, 0.7903, 0.1375, 0.7616, 0.1542, 0.7393, 0.113, 0.4854, 0.4181, 0.5179, 0.4181, 0.5172, 0.4429, 0.4859, 0.4427, 0.4854, 0.4181, 0.4859, 0.4427, 0.4546, 0.4447, 0.4529, 0.4201, 0.4854, 0.4181, 0.4529, 0.4201, 0.4516, 0.3994, 0.4851, 0.3972, 0.4854, 0.4181, 0.4851, 0.3972, 0.5186, 0.397, 0.5179, 0.4181, 0.8638, 0.02163, 0.8956, 0.0553, 0.8713, 0.07803, 0.8406, 0.04233, 0.8638, 0.6439, 0.8406, 0.6232, 0.8713, 0.5875, 0.8956, 0.6102, 0.8638, 0.6439, 0.8956, 0.6102, 0.9182, 0.6336, 0.8859, 0.6654, 0.8638, 0.02163, 0.8859, 0.0001166, 0.9182, 0.03193, 0.8956, 0.0553, 0.9715, 0.5344, 0.9999, 0.5627, 0.9775, 0.5848, 0.9499, 0.5568, 0.9715, 0.5344, 0.9499, 0.5568, 0.9212, 0.5305, 0.9418, 0.5069, 0.9715, 0.1311, 0.9418, 0.1586, 0.9212, 0.135, 0.9499, 0.1087, 0.9715, 0.1311, 0.9499, 0.1087, 0.9775, 0.0807, 0.9999, 0.1028, 0.6789, 0.4481, 0.7104, 0.4602, 0.7024, 0.4829, 0.6721, 0.4714, 0.6789, 0.4481, 0.6721, 0.4714, 0.6415, 0.4618, 0.647, 0.438, 0.6789, 0.4481, 0.647, 0.438, 0.6514, 0.418, 0.6842, 0.4285, 0.6789, 0.4481, 0.6842, 0.4285, 0.7167, 0.441, 0.7104, 0.4602, 0.9122, 0.5939, 0.9359, 0.6192, 0.9182, 0.6336, 0.8956, 0.6102, 0.9122, 0.5939, 0.8956, 0.6102, 0.8713, 0.5875, 0.8866, 0.57, 0.9122, 0.5939, 0.8866, 0.57, 0.8993, 0.5555, 0.9261, 0.5804, 0.9122, 0.5939, 0.9261, 0.5804, 0.9515, 0.6073, 0.9359, 0.6192, 0.9105, 0.4811, 0.9418, 0.5069, 0.9212, 0.5305, 0.8914, 0.5057, 0.9105, 0.4811, 0.8914, 0.5057, 0.8603, 0.4827, 0.8781, 0.4571, 0.9105, 0.1844, 0.8781, 0.2084, 0.8603, 0.1828, 0.8914, 0.1598, 0.9105, 0.1844, 0.8914, 0.1598, 0.9212, 0.135, 0.9418, 0.1586, 0.8595, 0.5477, 0.8866, 0.57, 0.8713, 0.5875, 0.8453, 0.5663, 0.8595, 0.5477, 0.8453, 0.5663, 0.8182, 0.5464, 0.8312, 0.5268, 0.8595, 0.5477, 0.8312, 0.5268, 0.8419, 0.5104, 0.8712, 0.5322, 0.8595, 0.5477, 0.8712, 0.5322, 0.8993, 0.5555, 0.8866, 0.57, 0.8446, 0.435, 0.8781, 0.4571, 0.8603, 0.4827, 0.8283, 0.4614, 0.8446, 0.435, 0.8283, 0.4614, 0.7955, 0.4421, 0.8103, 0.4149, 0.8446, 0.2305, 0.8103, 0.2506, 0.7955, 0.2234, 0.8283, 0.2041, 0.8446, 0.2305, 0.8283, 0.2041, 0.8603, 0.1828, 0.8781, 0.2084, 0.802, 0.5075, 0.8312, 0.5268, 0.8182, 0.5464, 0.7903, 0.528, 0.802, 0.5075, 0.7903, 0.528, 0.7616, 0.5113, 0.7721, 0.4899, 0.802, 0.5075, 0.7721, 0.4899, 0.7805, 0.472, 0.8116, 0.4903, 0.802, 0.5075, 0.8116, 0.4903, 0.8419, 0.5104, 0.8312, 0.5268, 0.6009, 0.1655, 0.6107, 0.2114, 0.5796, 0.2172, 0.5725, 0.1709, 0.6009, 0.5, 0.5725, 0.4947, 0.5796, 0.4483, 0.6107, 0.4541, 0.6009, 0.5, 0.6107, 0.4541, 0.6415, 0.4618, 0.6291, 0.5071, 0.6009, 0.1655, 0.6291, 0.1584, 0.6415, 0.2037, 0.6107, 0.2114, 0.7753, 0.3968, 0.8103, 0.4149, 0.7955, 0.4421, 0.7621, 0.4248, 0.7753, 0.3968, 0.7621, 0.4248, 0.7281, 0.4095, 0.7398, 0.3808, 0.7753, 0.2687, 0.7398, 0.2847, 0.7281, 0.256, 0.7621, 0.2407, 0.7753, 0.2687, 0.7621, 0.2407, 0.7955, 0.2234, 0.8103, 0.2506, 0.7415, 0.4741, 0.7721, 0.4899, 0.7616, 0.5113, 0.7323, 0.4962, 0.7415, 0.4741, 0.7323, 0.4962, 0.7024, 0.4829, 0.7104, 0.4602, 0.7415, 0.4741, 0.7104, 0.4602, 0.7167, 0.441, 0.7489, 0.4555, 0.7415, 0.4741, 0.7489, 0.4555, 0.7805, 0.472, 0.7721, 0.4899, 0.6789, 0.2174, 0.7104, 0.2053, 0.7167, 0.2245, 0.6842, 0.237, 0.6789, 0.2174, 0.6842, 0.237, 0.6514, 0.2475, 0.647, 0.2275, 0.6789, 0.2174, 0.647, 0.2275, 0.6415, 0.2037, 0.6721, 0.1941, 0.6789, 0.2174, 0.6721, 0.1941, 0.7024, 0.1826, 0.7104, 0.2053, 0.7038, 0.3671, 0.7398, 0.3808, 0.7281, 0.4095, 0.6938, 0.3963, 0.7038, 0.3671, 0.6938, 0.3963, 0.6593, 0.3853, 0.6675, 0.3556, 0.7038, 0.2984, 0.6675, 0.3099, 0.6593, 0.2802, 0.6938, 0.2692, 0.7038, 0.2984, 0.6938, 0.2692, 0.7281, 0.256, 0.7398, 0.2847, 0.6309, 0.3464, 0.6675, 0.3556, 0.6593, 0.3853, 0.6245, 0.3765, 0.6309, 0.3464, 0.6245, 0.3765, 0.5896, 0.3699, 0.5942, 0.3395, 0.6309, 0.3191, 0.5942, 0.326, 0.5896, 0.2956, 0.6245, 0.289, 0.6309, 0.3191, 0.6245, 0.289, 0.6593, 0.2802, 0.6675, 0.3099, 0.615, 0.43, 0.647, 0.438, 0.6415, 0.4618, 0.6107, 0.4541, 0.615, 0.43, 0.6107, 0.4541, 0.5796, 0.4483, 0.5828, 0.4239, 0.615, 0.43, 0.5828, 0.4239, 0.5852, 0.4033, 0.6184, 0.4096, 0.615, 0.43, 0.6184, 0.4096, 0.6514, 0.418, 0.647, 0.438, 0.5504, 0.2455, 0.5828, 0.2416, 0.5852, 0.2622, 0.552, 0.2664, 0.5504, 0.2455, 0.552, 0.2664, 0.5186, 0.2685, 0.5179, 0.2474, 0.5504, 0.2455, 0.5179, 0.2474, 0.5172, 0.2226, 0.5485, 0.2209, 0.5504, 0.2455, 0.5485, 0.2209, 0.5796, 0.2172, 0.5828, 0.2416, 0.8595, 0.1178, 0.8866, 0.09554, 0.8993, 0.11, 0.8712, 0.1334, 0.8595, 0.1178, 0.8712, 0.1334, 0.8419, 0.1551, 0.8312, 0.1387, 0.8595, 0.1178, 0.8312, 0.1387, 0.8182, 0.1191, 0.8453, 0.0992, 0.8595, 0.1178, 0.8453, 0.0992, 0.8713, 0.07803, 0.8866, 0.09554, 0.5573, 0.335, 0.5942, 0.3395, 0.5896, 0.3699, 0.5546, 0.3655, 0.5573, 0.335, 0.5546, 0.3655, 0.5195, 0.3633, 0.5204, 0.3329, 0.5573, 0.3305, 0.5204, 0.3326, 0.5195, 0.3022, 0.5546, 0.3, 0.5573, 0.3305, 0.5546, 0.3, 0.5896, 0.2956, 0.5942, 0.326, 0.4854, 0.2474, 0.5179, 0.2474, 0.5186, 0.2685, 0.4851, 0.2683, 0.4854, 0.2474, 0.4851, 0.2683, 0.4516, 0.2661, 0.4529, 0.2454, 0.4854, 0.2474, 0.4529, 0.2454, 0.4546, 0.2208, 0.4859, 0.2228, 0.4854, 0.2474, 0.4859, 0.2228, 0.5172, 0.2226, 0.5179, 0.2474, 0.4835, 0.3329, 0.5204, 0.3329, 0.5195, 0.3633, 0.4844, 0.3635, 0.4835, 0.3329, 0.4844, 0.3635, 0.4492, 0.3658, 0.4464, 0.3352, 0.4835, 0.3326, 0.4464, 0.3303, 0.4492, 0.2997, 0.4844, 0.302, 0.4835, 0.3326, 0.4844, 0.302, 0.5195, 0.3022, 0.5204, 0.3326, 0.3733, 0.5076, 0.345, 0.5165, 0.33, 0.472, 0.3609, 0.4623, 0.3733, 0.5076, 0.3609, 0.4623, 0.392, 0.4545, 0.4018, 0.5004, 0.3733, 0.1579, 0.4018, 0.1651, 0.392, 0.211, 0.3609, 0.2032, 0.3733, 0.1579, 0.3609, 0.2032, 0.33, 0.1935, 0.345, 0.149, 0.4204, 0.2412, 0.4529, 0.2454, 0.4516, 0.2661, 0.4182, 0.2618, 0.4204, 0.2412, 0.4182, 0.2618, 0.3847, 0.2553, 0.3879, 0.235, 0.4204, 0.2412, 0.3879, 0.235, 0.392, 0.211, 0.4233, 0.2169, 0.4204, 0.2412, 0.4233, 0.2169, 0.4546, 0.2208, 0.4529, 0.2454, 0.2915, 0.461, 0.3234, 0.4488, 0.33, 0.472, 0.2994, 0.4835, 0.2915, 0.461, 0.2994, 0.4835, 0.3169, 0.1384, 0.2994, 0.182, 0.2915, 0.2045, 0.2852, 0.2235, 0.2804, 0.2376, 0.2738, 0.255, 0.2622, 0.3818, 0.2738, 0.4105, 0.2804, 0.4279, 0.2852, 0.442, 0.2915, 0.461, 0.2852, 0.442, 0.3182, 0.4293, 0.3234, 0.4488, 0.4093, 0.3399, 0.4464, 0.3352, 0.4492, 0.3658, 0.414, 0.3703, 0.4093, 0.3399, 0.414, 0.3703, 0.3788, 0.3771, 0.3723, 0.347, 0.4093, 0.3256, 0.3723, 0.3185, 0.3788, 0.2884, 0.414, 0.2952, 0.4093, 0.3256, 0.414, 0.2952, 0.4492, 0.2997, 0.4464, 0.3303, 0.3555, 0.2268, 0.3879, 0.235, 0.3847, 0.2553, 0.3514, 0.2468, 0.3555, 0.2268, 0.3514, 0.2468, 0.3182, 0.2362, 0.3234, 0.2167, 0.3555, 0.2268, 0.3234, 0.2167, 0.33, 0.1935, 0.3609, 0.2032, 0.3555, 0.2268, 0.3609, 0.2032, 0.392, 0.211, 0.3879, 0.235, 0.7415, 0.1914, 0.7721, 0.1756, 0.7805, 0.1935, 0.7489, 0.21, 0.7415, 0.1914, 0.7489, 0.21, 0.7167, 0.2245, 0.7104, 0.2053, 0.7415, 0.1914, 0.7104, 0.2053, 0.7024, 0.1826, 0.7323, 0.1693, 0.7415, 0.1914, 0.7323, 0.1693, 0.7616, 0.1542, 0.7721, 0.1756, 0.3354, 0.3563, 0.3723, 0.347, 0.3788, 0.3771, 0.3436, 0.3861, 0.3354, 0.3563, 0.3436, 0.3861, 0.3086, 0.3972, 0.2987, 0.3679, 0.3354, 0.3092, 0.2987, 0.2976, 0.3086, 0.2683, 0.3436, 0.2794, 0.3354, 0.3092, 0.3436, 0.2794, 0.3788, 0.2884, 0.3723, 0.3185, 0.3169, 0.5271, 0.2994, 0.4835, 0.33, 0.472, 0.345, 0.5165, 0.3169, 0.1384, 0.345, 0.149, 0.33, 0.1935, 0.2994, 0.182, 0.2915, 0.2045, 0.3234, 0.2167, 0.3182, 0.2362, 0.2852, 0.2235, 0.2915, 0.2045, 0.2994, 0.182, 0.33, 0.1935, 0.3234, 0.2167, 0.2622, 0.3818, 0.2987, 0.3679, 0.3086, 0.3972, 0.2738, 0.4105, 0.2622, 0.2837, 0.2738, 0.255, 0.3086, 0.2683, 0.2987, 0.2976, 0.4204, 0.4243, 0.4529, 0.4201, 0.4546, 0.4447, 0.4233, 0.4486, 0.4204, 0.4243, 0.4233, 0.4486, 0.392, 0.4545, 0.3879, 0.4305, 0.4204, 0.4243, 0.3879, 0.4305, 0.3847, 0.4102, 0.4182, 0.4037, 0.4204, 0.4243, 0.4182, 0.4037, 0.4516, 0.3994, 0.4529, 0.4201, 0.3555, 0.4387, 0.3879, 0.4305, 0.392, 0.4545, 0.3609, 0.4623, 0.3555, 0.4387, 0.3609, 0.4623, 0.33, 0.472, 0.3234, 0.4488, 0.3555, 0.4387, 0.3234, 0.4488, 0.3182, 0.4293, 0.3514, 0.4187, 0.3555, 0.4387, 0.3514, 0.4187, 0.3847, 0.4102, 0.3879, 0.4305, 0.7123, 0.1268, 0.7323, 0.1693, 0.7024, 0.1826, 0.6849, 0.1391, 0.7123, 0.5387, 0.6849, 0.5264, 0.7024, 0.4829, 0.7323, 0.4962, 0.7123, 0.5387, 0.7323, 0.4962, 0.7616, 0.5113, 0.7393, 0.5525, 0.7123, 0.1268, 0.7393, 0.113, 0.7616, 0.1542, 0.7323, 0.1693, 0.802, 0.158, 0.8312, 0.1387, 0.8419, 0.1551, 0.8116, 0.1752, 0.802, 0.158, 0.8116, 0.1752, 0.7805, 0.1935, 0.7721, 0.1756, 0.802, 0.158, 0.7721, 0.1756, 0.7616, 0.1542, 0.7903, 0.1375, 0.802, 0.158, 0.7903, 0.1375, 0.8182, 0.1191, 0.8312, 0.1387, 0.6571, 0.5159, 0.6291, 0.5071, 0.6415, 0.4618, 0.6721, 0.4714, 0.6571, 0.5159, 0.6721, 0.4714, 0.7024, 0.4829, 0.6849, 0.5264, 0.6571, 0.1496, 0.6849, 0.1391, 0.7024, 0.1826, 0.6721, 0.1941, 0.6571, 0.1496, 0.6721, 0.1941, 0.6415, 0.2037, 0.6291, 0.1584, 0.615, 0.2355, 0.647, 0.2275, 0.6514, 0.2475, 0.6184, 0.2559, 0.615, 0.2355, 0.6184, 0.2559, 0.5852, 0.2622, 0.5828, 0.2416, 0.615, 0.2355, 0.5828, 0.2416, 0.5796, 0.2172, 0.6107, 0.2114, 0.615, 0.2355, 0.6107, 0.2114, 0.6415, 0.2037, 0.647, 0.2275, 0.5504, 0.42, 0.5828, 0.4239, 0.5796, 0.4483, 0.5485, 0.4446, 0.5504, 0.42, 0.5485, 0.4446, 0.5172, 0.4429, 0.5179, 0.4181, 0.5504, 0.42, 0.5179, 0.4181, 0.5186, 0.397, 0.552, 0.3991, 0.5504, 0.42, 0.552, 0.3991, 0.5852, 0.4033, 0.5828, 0.4239, 0.9122, 0.07165, 0.9359, 0.04628, 0.9515, 0.05822, 0.9261, 0.08515, 0.9122, 0.07165, 0.9261, 0.08515, 0.8993, 0.11, 0.8866, 0.09554, 0.9122, 0.07165, 0.8866, 0.09554, 0.8713, 0.07803, 0.8956, 0.0553, 0.9122, 0.07165, 0.8956, 0.0553, 0.9182, 0.03193, 0.9359, 0.04628, 0.4875, 0.4894, 0.459, 0.4913, 0.4546, 0.4447, 0.4859, 0.4427, 0.4875, 0.4894, 0.4859, 0.4427, 0.5172, 0.4429, 0.5159, 0.4892, 0.4875, 0.1761, 0.5159, 0.1763, 0.5172, 0.2226, 0.4859, 0.2228, 0.4875, 0.1761, 0.4859, 0.2228, 0.4546, 0.2208, 0.459, 0.1742, 0.5442, 0.4911, 0.5159, 0.4892, 0.5172, 0.4429, 0.5485, 0.4446, 0.5442, 0.4911, 0.5485, 0.4446, 0.5796, 0.4483, 0.5725, 0.4947, 0.5442, 0.1744, 0.5725, 0.1709, 0.5796, 0.2172, 0.5485, 0.2209, 0.5442, 0.1744, 0.5485, 0.2209, 0.5172, 0.2226, 0.5159, 0.1763, 0.4304, 0.495, 0.4018, 0.5004, 0.392, 0.4545, 0.4233, 0.4486, 0.4304, 0.495, 0.4233, 0.4486, 0.4546, 0.4447, 0.459, 0.4913, 0.4304, 0.1705, 0.459, 0.1742, 0.4546, 0.2208, 0.4233, 0.2169, 0.4304, 0.1705, 0.4233, 0.2169, 0.392, 0.211, 0.4018, 0.1651, 0.88, 0.145, 0.9089, 0.121, 0.9212, 0.135, 0.8914, 0.1598, 0.88, 0.145, 0.8914, 0.1598, 0.8603, 0.1828, 0.8499, 0.1674, 0.88, 0.145, 0.8499, 0.1674, 0.8419, 0.1551, 0.8712, 0.1334, 0.88, 0.145, 0.8712, 0.1334, 0.8993, 0.11, 0.9089, 0.121, 0.6209, 0.3947, 0.6547, 0.4032, 0.6514, 0.418, 0.6184, 0.4096, 0.6209, 0.3947, 0.6184, 0.4096, 0.5852, 0.4033, 0.5871, 0.3882, 0.6209, 0.3947, 0.5871, 0.3882, 0.5896, 0.3699, 0.6245, 0.3765, 0.6209, 0.3947, 0.6245, 0.3765, 0.6593, 0.3853, 0.6547, 0.4032, 0.9367, 0.09544, 0.9633, 0.06773, 0.9775, 0.0807, 0.9499, 0.1087, 0.9367, 0.09544, 0.9499, 0.1087, 0.9212, 0.135, 0.9089, 0.121, 0.9367, 0.09544, 0.9089, 0.121, 0.8993, 0.11, 0.9261, 0.08515, 0.9367, 0.09544, 0.9261, 0.08515, 0.9515, 0.05822, 0.9633, 0.06773, 0.4165, 0.2768, 0.4507, 0.2813, 0.4492, 0.2997, 0.414, 0.2952, 0.4165, 0.2768, 0.414, 0.2952, 0.3788, 0.2884, 0.3823, 0.2702, 0.4165, 0.2768, 0.3823, 0.2702, 0.3847, 0.2553, 0.4182, 0.2618, 0.4165, 0.2768, 0.4182, 0.2618, 0.4516, 0.2661, 0.4507, 0.2813, 0.7545, 0.4417, 0.787, 0.4586, 0.7805, 0.472, 0.7489, 0.4555, 0.7545, 0.4417, 0.7489, 0.4555, 0.7167, 0.441, 0.7215, 0.4268, 0.7545, 0.4417, 0.7215, 0.4268, 0.7281, 0.4095, 0.7621, 0.4248, 0.7545, 0.4417, 0.7621, 0.4248, 0.7955, 0.4421, 0.787, 0.4586, 0.7545, 0.2238, 0.787, 0.2069, 0.7955, 0.2234, 0.7621, 0.2407, 0.7545, 0.2238, 0.7621, 0.2407, 0.7281, 0.256, 0.7215, 0.2387, 0.7545, 0.2238, 0.7215, 0.2387, 0.7167, 0.2245, 0.7489, 0.21, 0.7545, 0.2238, 0.7489, 0.21, 0.7805, 0.1935, 0.787, 0.2069, 0.4165, 0.3887, 0.4507, 0.3842, 0.4516, 0.3994, 0.4182, 0.4037, 0.4165, 0.3887, 0.4182, 0.4037, 0.3847, 0.4102, 0.3823, 0.3953, 0.4165, 0.3887, 0.3823, 0.3953, 0.3788, 0.3771, 0.414, 0.3703, 0.4165, 0.3887, 0.414, 0.3703, 0.4492, 0.3658, 0.4507, 0.3842, 0.8188, 0.1881, 0.8499, 0.1674, 0.8603, 0.1828, 0.8283, 0.2041, 0.8188, 0.1881, 0.8283, 0.2041, 0.7955, 0.2234, 0.787, 0.2069, 0.8188, 0.1881, 0.787, 0.2069, 0.7805, 0.1935, 0.8116, 0.1752, 0.8188, 0.1881, 0.8116, 0.1752, 0.8419, 0.1551, 0.8499, 0.1674, 0.2804, 0.4279, 0.3142, 0.4149, 0.3182, 0.4293, 0.2852, 0.442, 0.2804, 0.4279, 0.2738, 0.4105, 0.3086, 0.3972, 0.3142, 0.4149, 0.5531, 0.3839, 0.5871, 0.3882, 0.5852, 0.4033, 0.552, 0.3991, 0.5531, 0.3839, 0.552, 0.3991, 0.5186, 0.397, 0.519, 0.3817, 0.5531, 0.3839, 0.519, 0.3817, 0.5195, 0.3633, 0.5546, 0.3655, 0.5531, 0.3839, 0.5546, 0.3655, 0.5896, 0.3699, 0.5871, 0.3882, 0.6209, 0.2708, 0.6547, 0.2623, 0.6593, 0.2802, 0.6245, 0.289, 0.6209, 0.2708, 0.6245, 0.289, 0.5896, 0.2956, 0.5871, 0.2773, 0.6209, 0.2708, 0.5871, 0.2773, 0.5852, 0.2622, 0.6184, 0.2559, 0.6209, 0.2708, 0.6184, 0.2559, 0.6514, 0.2475, 0.6547, 0.2623, 0.8188, 0.4774, 0.8499, 0.4981, 0.8419, 0.5104, 0.8116, 0.4903, 0.8188, 0.4774, 0.8116, 0.4903, 0.7805, 0.472, 0.787, 0.4586, 0.8188, 0.4774, 0.787, 0.4586, 0.7955, 0.4421, 0.8283, 0.4614, 0.8188, 0.4774, 0.8283, 0.4614, 0.8603, 0.4827, 0.8499, 0.4981, 0.5531, 0.2816, 0.5871, 0.2773, 0.5896, 0.2956, 0.5546, 0.3, 0.5531, 0.2816, 0.5546, 0.3, 0.5195, 0.3022, 0.519, 0.2838, 0.5531, 0.2816, 0.519, 0.2838, 0.5186, 0.2685, 0.552, 0.2664, 0.5531, 0.2816, 0.552, 0.2664, 0.5852, 0.2622, 0.5871, 0.2773, 0.9367, 0.5701, 0.9633, 0.5978, 0.9515, 0.6073, 0.9261, 0.5804, 0.9367, 0.5701, 0.9261, 0.5804, 0.8993, 0.5555, 0.9089, 0.5445, 0.9367, 0.5701, 0.9089, 0.5445, 0.9212, 0.5305, 0.9499, 0.5568, 0.9367, 0.5701, 0.9499, 0.5568, 0.9775, 0.5848, 0.9633, 0.5978, 0.6882, 0.2515, 0.7215, 0.2387, 0.7281, 0.256, 0.6938, 0.2692, 0.6882, 0.2515, 0.6938, 0.2692, 0.6593, 0.2802, 0.6547, 0.2623, 0.6882, 0.2515, 0.6547, 0.2623, 0.6514, 0.2475, 0.6842, 0.237, 0.6882, 0.2515, 0.6842, 0.237, 0.7167, 0.2245, 0.7215, 0.2387, 0.3482, 0.2615, 0.3823, 0.2702, 0.3788, 0.2884, 0.3436, 0.2794, 0.3482, 0.2615, 0.3436, 0.2794, 0.3086, 0.2683, 0.3142, 0.2506, 0.3482, 0.2615, 0.3142, 0.2506, 0.3182, 0.2362, 0.3514, 0.2468, 0.3482, 0.2615, 0.3514, 0.2468, 0.3847, 0.2553, 0.3823, 0.2702, 0.4848, 0.3819, 0.519, 0.3817, 0.5186, 0.397, 0.4851, 0.3972, 0.4848, 0.3819, 0.4851, 0.3972, 0.4516, 0.3994, 0.4507, 0.3842, 0.4848, 0.3819, 0.4507, 0.3842, 0.4492, 0.3658, 0.4844, 0.3635, 0.4848, 0.3819, 0.4844, 0.3635, 0.5195, 0.3633, 0.519, 0.3817, 0.3482, 0.404, 0.3823, 0.3953, 0.3847, 0.4102, 0.3514, 0.4187, 0.3482, 0.404, 0.3514, 0.4187, 0.3182, 0.4293, 0.3142, 0.4149, 0.3482, 0.404, 0.3142, 0.4149, 0.3086, 0.3972, 0.3436, 0.3861, 0.3482, 0.404, 0.3436, 0.3861, 0.3788, 0.3771, 0.3823, 0.3953, 0.6882, 0.414, 0.7215, 0.4268, 0.7167, 0.441, 0.6842, 0.4285, 0.6882, 0.414, 0.6842, 0.4285, 0.6514, 0.418, 0.6547, 0.4032, 0.6882, 0.414, 0.6547, 0.4032, 0.6593, 0.3853, 0.6938, 0.3963, 0.6882, 0.414, 0.6938, 0.3963, 0.7281, 0.4095, 0.7215, 0.4268, 0.4848, 0.2836, 0.519, 0.2838, 0.5195, 0.3022, 0.4844, 0.302, 0.4848, 0.2836, 0.4844, 0.302, 0.4492, 0.2997, 0.4507, 0.2813, 0.4848, 0.2836, 0.4507, 0.2813, 0.4516, 0.2661, 0.4851, 0.2683, 0.4848, 0.2836, 0.4851, 0.2683, 0.5186, 0.2685, 0.519, 0.2838, 0.88, 0.5205, 0.9089, 0.5445, 0.8993, 0.5555, 0.8712, 0.5322, 0.88, 0.5205, 0.8712, 0.5322, 0.8419, 0.5104, 0.8499, 0.4981, 0.88, 0.5205, 0.8499, 0.4981, 0.8603, 0.4827, 0.8914, 0.5057, 0.88, 0.5205, 0.8914, 0.5057, 0.9212, 0.5305, 0.9089, 0.5445, 0.2804, 0.2376, 0.3142, 0.2506, 0.3086, 0.2683, 0.2738, 0.255, 0.2804, 0.2376, 0.2852, 0.2235, 0.3182, 0.2362, 0.3142, 0.2506, 0.198, 0.5274, 0.1979, 0.4289, 0.2282, 0.4288, 0.2282, 0.5274, 0.1979, 0.4289, 0.1978, 0.3303, 0.2281, 0.3303, 0.2282, 0.4288, 0.2594, 0.8231, 0.2595, 0.7245, 0.2898, 0.7245, 0.2897, 0.8231, 0.2288, 0.626, 0.2287, 0.5274, 0.259, 0.5274, 0.259, 0.626, 0.9461, 0.5589, 0.5795, 0.649, 0.5724, 0.6164, 0.5532, 0.5889, 0.5281, 0.5729, 0.5263, 0.4821, 0.5246, 0.3963, 0.5229, 0.3105, 0.4529, 0.3119, 0.4546, 0.3977, 0.4563, 0.4835, 0.4581, 0.5732, 0.432, 0.5914, 0.414, 0.6195, 0.4081, 0.6524, 0.04453, 0.577, 0.1432, 0.4227, 0.3026, 0.3116, 0.4894, 0.2706, 0.6778, 0.3042, 0.8415, 0.4089, 0.2287, 0.7245, 0.2288, 0.626, 0.259, 0.626, 0.259, 0.7245, 0.198, 0.626, 0.198, 0.5274, 0.2282, 0.5274, 0.2283, 0.626, 0.2287, 0.8231, 0.2287, 0.7245, 0.259, 0.7245, 0.2589, 0.8231, 0.198, 0.7245, 0.198, 0.626, 0.2283, 0.626, 0.2282, 0.7245, 0.2595, 0.4289, 0.2594, 0.3303, 0.2897, 0.3303, 0.2898, 0.4288, 0.1979, 0.8231, 0.198, 0.7245, 0.2282, 0.7245, 0.2282, 0.8231, 0.2595, 0.5274, 0.2595, 0.4289, 0.2898, 0.4288, 0.2898, 0.5274, 0.1978, 0.9216, 0.1979, 0.8231, 0.2282, 0.8231, 0.2281, 0.9216, 0.2595, 0.626, 0.2595, 0.5274, 0.2898, 0.5274, 0.2898, 0.626, 0.2287, 0.4289, 0.2286, 0.3303, 0.2589, 0.3303, 0.259, 0.4288, 0.2287, 0.5274, 0.2287, 0.4289, 0.259, 0.4288, 0.259, 0.5274, 0.2595, 0.7245, 0.2595, 0.626, 0.2898, 0.626, 0.2898, 0.7245, 0.05141, 0.4242, 0.0001795, 0.3426, 0.01904, 0.3303, 0.07148, 0.4137, 0.9814, 0.5563, 0.9136, 0.4997, 0.9242, 0.4801, 0.9998, 0.5433, 0.9136, 0.4997, 0.828, 0.4615, 0.8341, 0.44, 0.9242, 0.4801, 0.828, 0.4615, 0.7365, 0.4487, 0.7365, 0.4263, 0.8341, 0.44, 0.7365, 0.4487, 0.6451, 0.4615, 0.6389, 0.44, 0.7365, 0.4263, 0.6451, 0.4615, 0.5595, 0.4997, 0.5489, 0.4801, 0.6389, 0.44, 0.5595, 0.4997, 0.4917, 0.5563, 0.4733, 0.5433, 0.5489, 0.4801, 0.1974, 0.3426, 0.1463, 0.4241, 0.1262, 0.4137, 0.1786, 0.3303, 0.1463, 0.4241, 0.1212, 0.5116, 0.09901, 0.5085, 0.1262, 0.4137, 0.1212, 0.5116, 0.1212, 0.6039, 0.09901, 0.607, 0.09901, 0.5085, 0.1212, 0.6039, 0.1466, 0.6927, 0.1262, 0.7018, 0.09901, 0.607, 0.1466, 0.6927, 0.1956, 0.771, 0.1784, 0.7854, 0.1262, 0.7018, 0.002094, 0.771, 0.05103, 0.6927, 0.07148, 0.7018, 0.01923, 0.7853, 0.05103, 0.6927, 0.07649, 0.6039, 0.09865, 0.607, 0.07148, 0.7018, 0.07649, 0.6039, 0.07649, 0.5116, 0.09865, 0.5085, 0.09865, 0.607, 0.07649, 0.5116, 0.05141, 0.4242, 0.07148, 0.4137, 0.09865, 0.5085, 0.01895, 0.0002309, 0.1937, 0.04014, 0.1968, 0.05597, 0.2058, 0.06939, 0.2192, 0.07835, 0.235, 0.0815, 0.2509, 0.07835, 0.2643, 0.06939, 0.2732, 0.05597, 0.2764, 0.04014, 0.4541, 0.0001795, 0.4729, 0.09463, 0.4552, 0.1838, 0.4039, 0.2606, 0.3271, 0.3119, 0.2365, 0.3299, 0.146, 0.3119, 0.06923, 0.2606, 0.01793, 0.1838, 0.0001795, 0.0946])
me_cylinder_002.materials.append(mat_material_003)
me_cylinder_002.materials.append(mat_003)
me_cylinder_002.materials.append(mat_004)
me_cylinder_002.use_remesh_preserve_volume = False
me_cylinder_002.use_remesh_preserve_attributes = False
me_cylinder_002.use_mirror_vertex_groups = False
me_cylinder_002.update()

# ---- objects
ob_light = bpy.data.objects.new('Light', light_light)
ob_camera = bpy.data.objects.new('Camera', cam_camera)
ob_x = bpy.data.objects.new('円柱', me_x)
ob_001 = bpy.data.objects.new('円柱.001', me_001)
ob_lock = bpy.data.objects.new('lock', me_cylinder_002)

# ---- transforms, parenting, visibility, modifiers, constraints
ob_light.location = (4.076, 1.005, 5.904)
ob_light.rotation_euler = (0.6503, 0.05522, 1.866)
ob_light.lock_rotations_4d = False
ob_light.empty_display_type = 'ARROWS'
ob_light.color = (0.0, 0.0, 0.0, 0.0)
ob_light.lineart.crease_threshold = 0.0
ob_camera.location = (7.359, -6.926, 4.958)
ob_camera.rotation_euler = (1.109, 0.0, 0.8149)
ob_camera.lock_rotations_4d = False
ob_camera.empty_display_type = 'ARROWS'
ob_camera.color = (0.0, 0.0, 0.0, 0.0)
ob_camera.display_type = 'WIRE'
ob_camera.lineart.crease_threshold = 0.0
ob_x.location = (0.0, 0.0, 0.4082)
ob_x.scale = (1.0, 1.0, 0.4082)
_m = ob_x.modifiers.new('角度でスムーズ', 'NODES')
_m.node_group = ng_smooth_by_angle
_m.use_pin_to_last = True
_m.show_group_selector = False
ob_001.location = (0.0, 0.0, 0.4082)
ob_001.scale = (1.0, 1.0, 0.4082)
_m = ob_001.modifiers.new('角度でスムーズ', 'NODES')
_m.node_group = ng_smooth_by_angle
_m.use_pin_to_last = True
_m.show_group_selector = False
ob_lock.location = (-0.1019, 0.01437, 1.667)
ob_lock.scale = (0.3827, 0.3827, 0.3827)
ob_lock.lineart.crease_threshold = 0.0

# ---- collection membership
col_collection.objects.link(ob_light)
col_collection.objects.link(ob_camera)
col_collection.objects.link(ob_x)
col_collection.objects.link(ob_001)
col_collection.objects.link(ob_lock)

# ---- scene / render settings (as saved in the file)
scene.camera = ob_camera
scene.frame_start = 1; scene.frame_end = 250; scene.frame_set(1)
scene.render.engine = 'CYCLES'
scene.render.bake_bias = 0.0
scene.render.bake_samples = 0
scene.cycles.sampling_pattern = 'TABULATED_SOBOL'
scene.eevee.use_volume_custom_range = False
bpy.context.view_layer.update()
